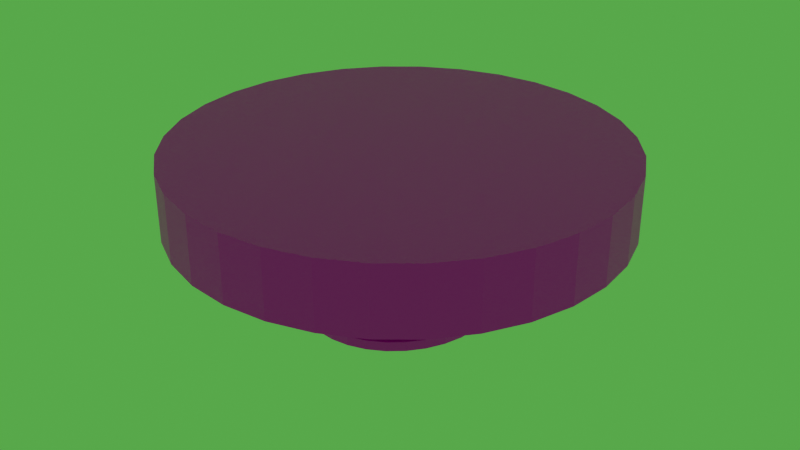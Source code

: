 # Source: detectordehumo.blend  (saved by Blender 2.93.21; exported with 4.5.12 LTS)
import bpy
from mathutils import Matrix  # noqa: F401  (used for matrix-valued properties, if any)

bpy.ops.wm.read_factory_settings(use_empty=True)
scene = bpy.context.scene
scene.name = 'Scene'

# ---- collections
col_collection = bpy.data.collections.new('Collection'); scene.collection.children.link(col_collection)
col_collection_2 = bpy.data.collections.new('Collection 2'); scene.collection.children.link(col_collection_2)

# ---- images (referenced by path relative to the original .blend; pixels are not part of the script)
import os
ASSET_DIR = os.environ.get("B2B_ASSET_DIR", "")  # directory of the original .blend (textures are referenced by path, not embedded)
HERE = os.path.dirname(os.path.abspath(__file__))  # packed textures are extracted next to this script under _unpacked/

def load_image(name, relpath, width, height, colorspace="sRGB"):
    """Load a texture the original file referenced (path relative to the .blend, or extracted next to this script)."""
    p = next((c for c in (os.path.join(HERE, relpath), os.path.join(ASSET_DIR, relpath)) if relpath and os.path.exists(c)), "")
    if p:
        img = bpy.data.images.load(p, check_existing=True)
        img.name = name
    else:  # same state as the original file: an image datablock whose file is absent (Cycles renders it pink)
        img = bpy.data.images.new(name, width, height)
        img.source = "FILE"
        img.filepath = "//" + (relpath or name)
    img.colorspace_settings.name = colorspace
    return img
img_gris_jpg = load_image('gris.jpg', 'gris.jpg', 1024, 1024, 'sRGB')
img_texturescom_instructions0077_s_jpg = load_image('TexturesCom_Instructions0077_S.jpg', 'TexturesCom_Instructions0077_S.jpg', 1024, 1024, 'sRGB')
img_gris_jpg_001 = load_image('gris.jpg.001', 'gris.jpg', 1024, 1024, 'sRGB')
img_texturescom_instructions0077_s_jpg_001 = load_image('TexturesCom_Instructions0077_S.jpg.001', 'TexturesCom_Instructions0077_S.jpg', 1024, 1024, 'sRGB')
img_gris_jpg_002 = load_image('gris.jpg.002', 'gris.jpg', 1024, 1024, 'sRGB')
img_texturescom_instructions0077_s_jpg_002 = load_image('TexturesCom_Instructions0077_S.jpg.002', 'TexturesCom_Instructions0077_S.jpg', 1024, 1024, 'sRGB')
img_gris_jpg_004 = load_image('gris.jpg.004', 'gris.jpg', 1024, 1024, 'sRGB')
img_texturescom_instructions0077_s_jpg_004 = load_image('TexturesCom_Instructions0077_S.jpg.004', 'TexturesCom_Instructions0077_S.jpg', 1024, 1024, 'sRGB')

# ---- materials (node trees are filled in below, after node groups)
mat_material_004 = bpy.data.materials.new('Material.004')
mat_material_004.use_transparent_shadow = False
mat_material_009 = bpy.data.materials.new('Material.009')
mat_material_009.use_transparent_shadow = False
mat_material_008 = bpy.data.materials.new('Material.008')
mat_material_008.use_transparent_shadow = False
mat_material_006 = bpy.data.materials.new('Material.006')
mat_material_006.use_transparent_shadow = False
mat_material_007 = bpy.data.materials.new('Material.007')
mat_material_007.use_transparent_shadow = False
mat_material_002 = bpy.data.materials.new('Material.002')
mat_material_002.use_transparent_shadow = False
mat_material_001 = bpy.data.materials.new('Material.001')
mat_material_001.use_transparent_shadow = False
mat_material_005 = bpy.data.materials.new('Material.005')
mat_material_005.use_transparent_shadow = False
mat_material_003 = bpy.data.materials.new('Material.003')
mat_material_003.use_transparent_shadow = False
mat_material_018 = bpy.data.materials.new('Material.018')
mat_material_018.use_transparent_shadow = False
mat_material_017 = bpy.data.materials.new('Material.017')
mat_material_017.use_transparent_shadow = False
mat_material_016 = bpy.data.materials.new('Material.016')
mat_material_016.use_transparent_shadow = False
mat_material_015 = bpy.data.materials.new('Material.015')
mat_material_015.use_transparent_shadow = False
mat_material_014 = bpy.data.materials.new('Material.014')
mat_material_014.use_transparent_shadow = False
mat_material_013 = bpy.data.materials.new('Material.013')
mat_material_013.use_transparent_shadow = False
mat_material_012 = bpy.data.materials.new('Material.012')
mat_material_012.use_transparent_shadow = False
mat_material_011 = bpy.data.materials.new('Material.011')
mat_material_011.use_transparent_shadow = False
mat_material_010 = bpy.data.materials.new('Material.010')
mat_material_010.use_transparent_shadow = False
mat_material_027 = bpy.data.materials.new('Material.027')
mat_material_027.use_transparent_shadow = False
mat_material_026 = bpy.data.materials.new('Material.026')
mat_material_026.use_transparent_shadow = False
mat_material_025 = bpy.data.materials.new('Material.025')
mat_material_025.use_transparent_shadow = False
mat_material_024 = bpy.data.materials.new('Material.024')
mat_material_024.use_transparent_shadow = False
mat_material_023 = bpy.data.materials.new('Material.023')
mat_material_023.use_transparent_shadow = False
mat_material_022 = bpy.data.materials.new('Material.022')
mat_material_022.use_transparent_shadow = False
mat_material_021 = bpy.data.materials.new('Material.021')
mat_material_021.use_transparent_shadow = False
mat_material_020 = bpy.data.materials.new('Material.020')
mat_material_020.use_transparent_shadow = False
mat_material_019 = bpy.data.materials.new('Material.019')
mat_material_019.use_transparent_shadow = False
mat_material_045 = bpy.data.materials.new('Material.045')
mat_material_045.use_transparent_shadow = False
mat_material_044 = bpy.data.materials.new('Material.044')
mat_material_044.use_transparent_shadow = False
mat_material_043 = bpy.data.materials.new('Material.043')
mat_material_043.use_transparent_shadow = False
mat_material_042 = bpy.data.materials.new('Material.042')
mat_material_042.use_transparent_shadow = False
mat_material_041 = bpy.data.materials.new('Material.041')
mat_material_041.use_transparent_shadow = False
mat_material_040 = bpy.data.materials.new('Material.040')
mat_material_040.use_transparent_shadow = False
mat_material_039 = bpy.data.materials.new('Material.039')
mat_material_039.use_transparent_shadow = False
mat_material_038 = bpy.data.materials.new('Material.038')
mat_material_038.use_transparent_shadow = False
mat_material_037 = bpy.data.materials.new('Material.037')
mat_material_037.use_transparent_shadow = False

# ---- material node trees
mat_material_004.use_nodes = True; mat_material_004.node_tree.nodes.clear()
_N = mat_material_004.node_tree.nodes; _L = mat_material_004.node_tree.links
n0 = _N.new('ShaderNodeBsdfPrincipled'); n0.name = 'Principled BSDF'; n0.location = (10, 300)
n0.distribution = 'GGX'
n0.subsurface_method = 'BURLEY'
n0.inputs[3].default_value = 1.45
n0.inputs[27].default_value = (0.0, 0.0, 0.0, 1.0)
n0.inputs[28].default_value = 1.0
n1 = _N.new('ShaderNodeOutputMaterial'); n1.name = 'Material Output'; n1.location = (300, 300)
n2 = _N.new('ShaderNodeTexImage'); n2.name = 'Image Texture'; n2.location = (-280, 280)
n2.image = img_gris_jpg
_L.new(n0.outputs[0], n1.inputs[0])
_L.new(n2.outputs[0], n0.inputs[0])
n1.is_active_output = True
mat_material_009.use_nodes = True; mat_material_009.node_tree.nodes.clear()
_N = mat_material_009.node_tree.nodes; _L = mat_material_009.node_tree.links
n0 = _N.new('ShaderNodeBsdfPrincipled'); n0.name = 'Principled BSDF'; n0.location = (10, 300)
n0.distribution = 'GGX'
n0.subsurface_method = 'BURLEY'
n0.inputs[3].default_value = 1.45
n0.inputs[27].default_value = (0.0, 0.0, 0.0, 1.0)
n0.inputs[28].default_value = 1.0
n1 = _N.new('ShaderNodeOutputMaterial'); n1.name = 'Material Output'; n1.location = (300, 300)
n2 = _N.new('ShaderNodeTexImage'); n2.name = 'Image Texture'; n2.location = (-280, 280)
n2.image = img_gris_jpg
_L.new(n0.outputs[0], n1.inputs[0])
_L.new(n2.outputs[0], n0.inputs[0])
n1.is_active_output = True
mat_material_008.use_nodes = True; mat_material_008.node_tree.nodes.clear()
_N = mat_material_008.node_tree.nodes; _L = mat_material_008.node_tree.links
n0 = _N.new('ShaderNodeBsdfPrincipled'); n0.name = 'Principled BSDF'; n0.location = (10, 300)
n0.distribution = 'GGX'
n0.subsurface_method = 'BURLEY'
n0.inputs[3].default_value = 1.45
n0.inputs[27].default_value = (0.0, 0.0, 0.0, 1.0)
n0.inputs[28].default_value = 1.0
n1 = _N.new('ShaderNodeOutputMaterial'); n1.name = 'Material Output'; n1.location = (300, 300)
n2 = _N.new('ShaderNodeTexImage'); n2.name = 'Image Texture'; n2.location = (-280, 280)
n2.image = img_gris_jpg
_L.new(n0.outputs[0], n1.inputs[0])
_L.new(n2.outputs[0], n0.inputs[0])
n1.is_active_output = True
mat_material_006.use_nodes = True; mat_material_006.node_tree.nodes.clear()
_N = mat_material_006.node_tree.nodes; _L = mat_material_006.node_tree.links
n0 = _N.new('ShaderNodeBsdfPrincipled'); n0.name = 'Principled BSDF'; n0.location = (10, 300)
n0.distribution = 'GGX'
n0.subsurface_method = 'BURLEY'
n0.inputs[3].default_value = 1.45
n0.inputs[27].default_value = (0.0, 0.0, 0.0, 1.0)
n0.inputs[28].default_value = 1.0
n1 = _N.new('ShaderNodeOutputMaterial'); n1.name = 'Material Output'; n1.location = (300, 300)
n2 = _N.new('ShaderNodeTexImage'); n2.name = 'Image Texture'; n2.location = (-280, 280)
n2.image = img_gris_jpg
_L.new(n0.outputs[0], n1.inputs[0])
_L.new(n2.outputs[0], n0.inputs[0])
n1.is_active_output = True
mat_material_007.use_nodes = True; mat_material_007.node_tree.nodes.clear()
_N = mat_material_007.node_tree.nodes; _L = mat_material_007.node_tree.links
n0 = _N.new('ShaderNodeBsdfPrincipled'); n0.name = 'Principled BSDF'; n0.location = (10, 300)
n0.distribution = 'GGX'
n0.subsurface_method = 'BURLEY'
n0.inputs[3].default_value = 1.45
n0.inputs[27].default_value = (0.0, 0.0, 0.0, 1.0)
n0.inputs[28].default_value = 1.0
n1 = _N.new('ShaderNodeOutputMaterial'); n1.name = 'Material Output'; n1.location = (300, 300)
n2 = _N.new('ShaderNodeTexImage'); n2.name = 'Image Texture'; n2.location = (-280, 280)
n2.image = img_gris_jpg
_L.new(n0.outputs[0], n1.inputs[0])
_L.new(n2.outputs[0], n0.inputs[0])
n1.is_active_output = True
mat_material_002.use_nodes = True; mat_material_002.node_tree.nodes.clear()
_N = mat_material_002.node_tree.nodes; _L = mat_material_002.node_tree.links
n0 = _N.new('ShaderNodeBsdfPrincipled'); n0.name = 'Principled BSDF'; n0.location = (10, 300)
n0.distribution = 'GGX'
n0.subsurface_method = 'BURLEY'
n0.inputs[0].default_value = (0.2423, 0.7991, 0.159, 1.0)
n0.inputs[3].default_value = 1.45
n0.inputs[27].default_value = (0.0, 0.0, 0.0, 1.0)
n0.inputs[28].default_value = 1.0
n1 = _N.new('ShaderNodeOutputMaterial'); n1.name = 'Material Output'; n1.location = (300, 300)
_L.new(n0.outputs[0], n1.inputs[0])
n1.is_active_output = True
mat_material_001.use_nodes = True; mat_material_001.node_tree.nodes.clear()
_N = mat_material_001.node_tree.nodes; _L = mat_material_001.node_tree.links
n0 = _N.new('ShaderNodeBsdfPrincipled'); n0.name = 'Principled BSDF'; n0.location = (10, 300)
n0.distribution = 'GGX'
n0.subsurface_method = 'BURLEY'
n0.inputs[0].default_value = (0.2423, 0.7991, 0.159, 1.0)
n0.inputs[3].default_value = 1.45
n0.inputs[27].default_value = (0.0, 0.0, 0.0, 1.0)
n0.inputs[28].default_value = 1.0
n1 = _N.new('ShaderNodeOutputMaterial'); n1.name = 'Material Output'; n1.location = (300, 300)
_L.new(n0.outputs[0], n1.inputs[0])
n1.is_active_output = True
mat_material_005.use_nodes = True; mat_material_005.node_tree.nodes.clear()
_N = mat_material_005.node_tree.nodes; _L = mat_material_005.node_tree.links
n0 = _N.new('ShaderNodeBsdfPrincipled'); n0.name = 'Principled BSDF'; n0.location = (10, 300)
n0.distribution = 'GGX'
n0.subsurface_method = 'BURLEY'
n0.inputs[3].default_value = 1.45
n0.inputs[27].default_value = (0.0, 0.0, 0.0, 1.0)
n0.inputs[28].default_value = 1.0
n1 = _N.new('ShaderNodeOutputMaterial'); n1.name = 'Material Output'; n1.location = (300, 300)
n2 = _N.new('ShaderNodeTexImage'); n2.name = 'Image Texture'; n2.location = (-280, 280)
n2.image = img_gris_jpg
_L.new(n0.outputs[0], n1.inputs[0])
_L.new(n2.outputs[0], n0.inputs[0])
n1.is_active_output = True
mat_material_003.use_nodes = True; mat_material_003.node_tree.nodes.clear()
_N = mat_material_003.node_tree.nodes; _L = mat_material_003.node_tree.links
n0 = _N.new('ShaderNodeBsdfPrincipled'); n0.name = 'Principled BSDF'; n0.location = (10, 300)
n0.distribution = 'GGX'
n0.subsurface_method = 'BURLEY'
n0.inputs[3].default_value = 1.45
n0.inputs[27].default_value = (0.0, 0.0, 0.0, 1.0)
n0.inputs[28].default_value = 1.0
n1 = _N.new('ShaderNodeOutputMaterial'); n1.name = 'Material Output'; n1.location = (300, 300)
n2 = _N.new('ShaderNodeTexImage'); n2.name = 'Image Texture'; n2.location = (-280, 280)
n2.image = img_texturescom_instructions0077_s_jpg
_L.new(n0.outputs[0], n1.inputs[0])
_L.new(n2.outputs[0], n0.inputs[0])
n1.is_active_output = True
mat_material_018.use_nodes = True; mat_material_018.node_tree.nodes.clear()
_N = mat_material_018.node_tree.nodes; _L = mat_material_018.node_tree.links
n0 = _N.new('ShaderNodeBsdfPrincipled'); n0.name = 'Principled BSDF'; n0.location = (10, 300)
n0.distribution = 'GGX'
n0.subsurface_method = 'BURLEY'
n0.inputs[3].default_value = 1.45
n0.inputs[27].default_value = (0.0, 0.0, 0.0, 1.0)
n0.inputs[28].default_value = 1.0
n1 = _N.new('ShaderNodeOutputMaterial'); n1.name = 'Material Output'; n1.location = (300, 300)
n2 = _N.new('ShaderNodeTexImage'); n2.name = 'Image Texture'; n2.location = (-280, 280)
n2.image = img_gris_jpg_001
_L.new(n0.outputs[0], n1.inputs[0])
_L.new(n2.outputs[0], n0.inputs[0])
n1.is_active_output = True
mat_material_017.use_nodes = True; mat_material_017.node_tree.nodes.clear()
_N = mat_material_017.node_tree.nodes; _L = mat_material_017.node_tree.links
n0 = _N.new('ShaderNodeBsdfPrincipled'); n0.name = 'Principled BSDF'; n0.location = (10, 300)
n0.distribution = 'GGX'
n0.subsurface_method = 'BURLEY'
n0.inputs[3].default_value = 1.45
n0.inputs[27].default_value = (0.0, 0.0, 0.0, 1.0)
n0.inputs[28].default_value = 1.0
n1 = _N.new('ShaderNodeOutputMaterial'); n1.name = 'Material Output'; n1.location = (300, 300)
n2 = _N.new('ShaderNodeTexImage'); n2.name = 'Image Texture'; n2.location = (-280, 280)
n2.image = img_gris_jpg_001
_L.new(n0.outputs[0], n1.inputs[0])
_L.new(n2.outputs[0], n0.inputs[0])
n1.is_active_output = True
mat_material_016.use_nodes = True; mat_material_016.node_tree.nodes.clear()
_N = mat_material_016.node_tree.nodes; _L = mat_material_016.node_tree.links
n0 = _N.new('ShaderNodeBsdfPrincipled'); n0.name = 'Principled BSDF'; n0.location = (10, 300)
n0.distribution = 'GGX'
n0.subsurface_method = 'BURLEY'
n0.inputs[3].default_value = 1.45
n0.inputs[27].default_value = (0.0, 0.0, 0.0, 1.0)
n0.inputs[28].default_value = 1.0
n1 = _N.new('ShaderNodeOutputMaterial'); n1.name = 'Material Output'; n1.location = (300, 300)
n2 = _N.new('ShaderNodeTexImage'); n2.name = 'Image Texture'; n2.location = (-280, 280)
n2.image = img_gris_jpg_001
_L.new(n0.outputs[0], n1.inputs[0])
_L.new(n2.outputs[0], n0.inputs[0])
n1.is_active_output = True
mat_material_015.use_nodes = True; mat_material_015.node_tree.nodes.clear()
_N = mat_material_015.node_tree.nodes; _L = mat_material_015.node_tree.links
n0 = _N.new('ShaderNodeBsdfPrincipled'); n0.name = 'Principled BSDF'; n0.location = (10, 300)
n0.distribution = 'GGX'
n0.subsurface_method = 'BURLEY'
n0.inputs[3].default_value = 1.45
n0.inputs[27].default_value = (0.0, 0.0, 0.0, 1.0)
n0.inputs[28].default_value = 1.0
n1 = _N.new('ShaderNodeOutputMaterial'); n1.name = 'Material Output'; n1.location = (300, 300)
n2 = _N.new('ShaderNodeTexImage'); n2.name = 'Image Texture'; n2.location = (-280, 280)
n2.image = img_gris_jpg_001
_L.new(n0.outputs[0], n1.inputs[0])
_L.new(n2.outputs[0], n0.inputs[0])
n1.is_active_output = True
mat_material_014.use_nodes = True; mat_material_014.node_tree.nodes.clear()
_N = mat_material_014.node_tree.nodes; _L = mat_material_014.node_tree.links
n0 = _N.new('ShaderNodeBsdfPrincipled'); n0.name = 'Principled BSDF'; n0.location = (10, 300)
n0.distribution = 'GGX'
n0.subsurface_method = 'BURLEY'
n0.inputs[3].default_value = 1.45
n0.inputs[27].default_value = (0.0, 0.0, 0.0, 1.0)
n0.inputs[28].default_value = 1.0
n1 = _N.new('ShaderNodeOutputMaterial'); n1.name = 'Material Output'; n1.location = (300, 300)
n2 = _N.new('ShaderNodeTexImage'); n2.name = 'Image Texture'; n2.location = (-280, 280)
n2.image = img_gris_jpg_001
_L.new(n0.outputs[0], n1.inputs[0])
_L.new(n2.outputs[0], n0.inputs[0])
n1.is_active_output = True
mat_material_013.use_nodes = True; mat_material_013.node_tree.nodes.clear()
_N = mat_material_013.node_tree.nodes; _L = mat_material_013.node_tree.links
n0 = _N.new('ShaderNodeBsdfPrincipled'); n0.name = 'Principled BSDF'; n0.location = (10, 300)
n0.distribution = 'GGX'
n0.subsurface_method = 'BURLEY'
n0.inputs[0].default_value = (0.2423, 0.7991, 0.159, 1.0)
n0.inputs[3].default_value = 1.45
n0.inputs[27].default_value = (0.0, 0.0, 0.0, 1.0)
n0.inputs[28].default_value = 1.0
n1 = _N.new('ShaderNodeOutputMaterial'); n1.name = 'Material Output'; n1.location = (300, 300)
_L.new(n0.outputs[0], n1.inputs[0])
n1.is_active_output = True
mat_material_012.use_nodes = True; mat_material_012.node_tree.nodes.clear()
_N = mat_material_012.node_tree.nodes; _L = mat_material_012.node_tree.links
n0 = _N.new('ShaderNodeBsdfPrincipled'); n0.name = 'Principled BSDF'; n0.location = (10, 300)
n0.distribution = 'GGX'
n0.subsurface_method = 'BURLEY'
n0.inputs[0].default_value = (0.2423, 0.7991, 0.159, 1.0)
n0.inputs[3].default_value = 1.45
n0.inputs[27].default_value = (0.0, 0.0, 0.0, 1.0)
n0.inputs[28].default_value = 1.0
n1 = _N.new('ShaderNodeOutputMaterial'); n1.name = 'Material Output'; n1.location = (300, 300)
_L.new(n0.outputs[0], n1.inputs[0])
n1.is_active_output = True
mat_material_011.use_nodes = True; mat_material_011.node_tree.nodes.clear()
_N = mat_material_011.node_tree.nodes; _L = mat_material_011.node_tree.links
n0 = _N.new('ShaderNodeBsdfPrincipled'); n0.name = 'Principled BSDF'; n0.location = (10, 300)
n0.distribution = 'GGX'
n0.subsurface_method = 'BURLEY'
n0.inputs[3].default_value = 1.45
n0.inputs[27].default_value = (0.0, 0.0, 0.0, 1.0)
n0.inputs[28].default_value = 1.0
n1 = _N.new('ShaderNodeOutputMaterial'); n1.name = 'Material Output'; n1.location = (300, 300)
n2 = _N.new('ShaderNodeTexImage'); n2.name = 'Image Texture'; n2.location = (-280, 280)
n2.image = img_gris_jpg_001
_L.new(n0.outputs[0], n1.inputs[0])
_L.new(n2.outputs[0], n0.inputs[0])
n1.is_active_output = True
mat_material_010.use_nodes = True; mat_material_010.node_tree.nodes.clear()
_N = mat_material_010.node_tree.nodes; _L = mat_material_010.node_tree.links
n0 = _N.new('ShaderNodeBsdfPrincipled'); n0.name = 'Principled BSDF'; n0.location = (10, 300)
n0.distribution = 'GGX'
n0.subsurface_method = 'BURLEY'
n0.inputs[3].default_value = 1.45
n0.inputs[27].default_value = (0.0, 0.0, 0.0, 1.0)
n0.inputs[28].default_value = 1.0
n1 = _N.new('ShaderNodeOutputMaterial'); n1.name = 'Material Output'; n1.location = (300, 300)
n2 = _N.new('ShaderNodeTexImage'); n2.name = 'Image Texture'; n2.location = (-280, 280)
n2.image = img_texturescom_instructions0077_s_jpg_001
_L.new(n0.outputs[0], n1.inputs[0])
_L.new(n2.outputs[0], n0.inputs[0])
n1.is_active_output = True
mat_material_027.use_nodes = True; mat_material_027.node_tree.nodes.clear()
_N = mat_material_027.node_tree.nodes; _L = mat_material_027.node_tree.links
n0 = _N.new('ShaderNodeBsdfPrincipled'); n0.name = 'Principled BSDF'; n0.location = (10, 300)
n0.distribution = 'GGX'
n0.subsurface_method = 'BURLEY'
n0.inputs[3].default_value = 1.45
n0.inputs[27].default_value = (0.0, 0.0, 0.0, 1.0)
n0.inputs[28].default_value = 1.0
n1 = _N.new('ShaderNodeOutputMaterial'); n1.name = 'Material Output'; n1.location = (300, 300)
n2 = _N.new('ShaderNodeTexImage'); n2.name = 'Image Texture'; n2.location = (-280, 280)
n2.image = img_gris_jpg_002
_L.new(n0.outputs[0], n1.inputs[0])
_L.new(n2.outputs[0], n0.inputs[0])
n1.is_active_output = True
mat_material_026.use_nodes = True; mat_material_026.node_tree.nodes.clear()
_N = mat_material_026.node_tree.nodes; _L = mat_material_026.node_tree.links
n0 = _N.new('ShaderNodeBsdfPrincipled'); n0.name = 'Principled BSDF'; n0.location = (10, 300)
n0.distribution = 'GGX'
n0.subsurface_method = 'BURLEY'
n0.inputs[3].default_value = 1.45
n0.inputs[27].default_value = (0.0, 0.0, 0.0, 1.0)
n0.inputs[28].default_value = 1.0
n1 = _N.new('ShaderNodeOutputMaterial'); n1.name = 'Material Output'; n1.location = (300, 300)
n2 = _N.new('ShaderNodeTexImage'); n2.name = 'Image Texture'; n2.location = (-280, 280)
n2.image = img_gris_jpg_002
_L.new(n0.outputs[0], n1.inputs[0])
_L.new(n2.outputs[0], n0.inputs[0])
n1.is_active_output = True
mat_material_025.use_nodes = True; mat_material_025.node_tree.nodes.clear()
_N = mat_material_025.node_tree.nodes; _L = mat_material_025.node_tree.links
n0 = _N.new('ShaderNodeBsdfPrincipled'); n0.name = 'Principled BSDF'; n0.location = (10, 300)
n0.distribution = 'GGX'
n0.subsurface_method = 'BURLEY'
n0.inputs[3].default_value = 1.45
n0.inputs[27].default_value = (0.0, 0.0, 0.0, 1.0)
n0.inputs[28].default_value = 1.0
n1 = _N.new('ShaderNodeOutputMaterial'); n1.name = 'Material Output'; n1.location = (300, 300)
n2 = _N.new('ShaderNodeTexImage'); n2.name = 'Image Texture'; n2.location = (-280, 280)
n2.image = img_gris_jpg_002
_L.new(n0.outputs[0], n1.inputs[0])
_L.new(n2.outputs[0], n0.inputs[0])
n1.is_active_output = True
mat_material_024.use_nodes = True; mat_material_024.node_tree.nodes.clear()
_N = mat_material_024.node_tree.nodes; _L = mat_material_024.node_tree.links
n0 = _N.new('ShaderNodeBsdfPrincipled'); n0.name = 'Principled BSDF'; n0.location = (10, 300)
n0.distribution = 'GGX'
n0.subsurface_method = 'BURLEY'
n0.inputs[3].default_value = 1.45
n0.inputs[27].default_value = (0.0, 0.0, 0.0, 1.0)
n0.inputs[28].default_value = 1.0
n1 = _N.new('ShaderNodeOutputMaterial'); n1.name = 'Material Output'; n1.location = (300, 300)
n2 = _N.new('ShaderNodeTexImage'); n2.name = 'Image Texture'; n2.location = (-280, 280)
n2.image = img_gris_jpg_002
_L.new(n0.outputs[0], n1.inputs[0])
_L.new(n2.outputs[0], n0.inputs[0])
n1.is_active_output = True
mat_material_023.use_nodes = True; mat_material_023.node_tree.nodes.clear()
_N = mat_material_023.node_tree.nodes; _L = mat_material_023.node_tree.links
n0 = _N.new('ShaderNodeBsdfPrincipled'); n0.name = 'Principled BSDF'; n0.location = (10, 300)
n0.distribution = 'GGX'
n0.subsurface_method = 'BURLEY'
n0.inputs[3].default_value = 1.45
n0.inputs[27].default_value = (0.0, 0.0, 0.0, 1.0)
n0.inputs[28].default_value = 1.0
n1 = _N.new('ShaderNodeOutputMaterial'); n1.name = 'Material Output'; n1.location = (300, 300)
n2 = _N.new('ShaderNodeTexImage'); n2.name = 'Image Texture'; n2.location = (-280, 280)
n2.image = img_gris_jpg_002
_L.new(n0.outputs[0], n1.inputs[0])
_L.new(n2.outputs[0], n0.inputs[0])
n1.is_active_output = True
mat_material_022.use_nodes = True; mat_material_022.node_tree.nodes.clear()
_N = mat_material_022.node_tree.nodes; _L = mat_material_022.node_tree.links
n0 = _N.new('ShaderNodeBsdfPrincipled'); n0.name = 'Principled BSDF'; n0.location = (10, 300)
n0.distribution = 'GGX'
n0.subsurface_method = 'BURLEY'
n0.inputs[0].default_value = (0.2423, 0.7991, 0.159, 1.0)
n0.inputs[3].default_value = 1.45
n0.inputs[27].default_value = (0.0, 0.0, 0.0, 1.0)
n0.inputs[28].default_value = 1.0
n1 = _N.new('ShaderNodeOutputMaterial'); n1.name = 'Material Output'; n1.location = (300, 300)
_L.new(n0.outputs[0], n1.inputs[0])
n1.is_active_output = True
mat_material_021.use_nodes = True; mat_material_021.node_tree.nodes.clear()
_N = mat_material_021.node_tree.nodes; _L = mat_material_021.node_tree.links
n0 = _N.new('ShaderNodeBsdfPrincipled'); n0.name = 'Principled BSDF'; n0.location = (10, 300)
n0.distribution = 'GGX'
n0.subsurface_method = 'BURLEY'
n0.inputs[0].default_value = (0.2423, 0.7991, 0.159, 1.0)
n0.inputs[3].default_value = 1.45
n0.inputs[27].default_value = (0.0, 0.0, 0.0, 1.0)
n0.inputs[28].default_value = 1.0
n1 = _N.new('ShaderNodeOutputMaterial'); n1.name = 'Material Output'; n1.location = (300, 300)
_L.new(n0.outputs[0], n1.inputs[0])
n1.is_active_output = True
mat_material_020.use_nodes = True; mat_material_020.node_tree.nodes.clear()
_N = mat_material_020.node_tree.nodes; _L = mat_material_020.node_tree.links
n0 = _N.new('ShaderNodeBsdfPrincipled'); n0.name = 'Principled BSDF'; n0.location = (10, 300)
n0.distribution = 'GGX'
n0.subsurface_method = 'BURLEY'
n0.inputs[3].default_value = 1.45
n0.inputs[27].default_value = (0.0, 0.0, 0.0, 1.0)
n0.inputs[28].default_value = 1.0
n1 = _N.new('ShaderNodeOutputMaterial'); n1.name = 'Material Output'; n1.location = (300, 300)
n2 = _N.new('ShaderNodeTexImage'); n2.name = 'Image Texture'; n2.location = (-280, 280)
n2.image = img_gris_jpg_002
_L.new(n0.outputs[0], n1.inputs[0])
_L.new(n2.outputs[0], n0.inputs[0])
n1.is_active_output = True
mat_material_019.use_nodes = True; mat_material_019.node_tree.nodes.clear()
_N = mat_material_019.node_tree.nodes; _L = mat_material_019.node_tree.links
n0 = _N.new('ShaderNodeBsdfPrincipled'); n0.name = 'Principled BSDF'; n0.location = (10, 300)
n0.distribution = 'GGX'
n0.subsurface_method = 'BURLEY'
n0.inputs[3].default_value = 1.45
n0.inputs[27].default_value = (0.0, 0.0, 0.0, 1.0)
n0.inputs[28].default_value = 1.0
n1 = _N.new('ShaderNodeOutputMaterial'); n1.name = 'Material Output'; n1.location = (300, 300)
n2 = _N.new('ShaderNodeTexImage'); n2.name = 'Image Texture'; n2.location = (-280, 280)
n2.image = img_texturescom_instructions0077_s_jpg_002
_L.new(n0.outputs[0], n1.inputs[0])
_L.new(n2.outputs[0], n0.inputs[0])
n1.is_active_output = True
mat_material_045.use_nodes = True; mat_material_045.node_tree.nodes.clear()
_N = mat_material_045.node_tree.nodes; _L = mat_material_045.node_tree.links
n0 = _N.new('ShaderNodeBsdfPrincipled'); n0.name = 'Principled BSDF'; n0.location = (10, 300)
n0.distribution = 'GGX'
n0.subsurface_method = 'BURLEY'
n0.inputs[3].default_value = 1.45
n0.inputs[27].default_value = (0.0, 0.0, 0.0, 1.0)
n0.inputs[28].default_value = 1.0
n1 = _N.new('ShaderNodeOutputMaterial'); n1.name = 'Material Output'; n1.location = (300, 300)
n2 = _N.new('ShaderNodeTexImage'); n2.name = 'Image Texture'; n2.location = (-280, 280)
n2.image = img_gris_jpg_004
_L.new(n0.outputs[0], n1.inputs[0])
_L.new(n2.outputs[0], n0.inputs[0])
n1.is_active_output = True
mat_material_044.use_nodes = True; mat_material_044.node_tree.nodes.clear()
_N = mat_material_044.node_tree.nodes; _L = mat_material_044.node_tree.links
n0 = _N.new('ShaderNodeBsdfPrincipled'); n0.name = 'Principled BSDF'; n0.location = (10, 300)
n0.distribution = 'GGX'
n0.subsurface_method = 'BURLEY'
n0.inputs[3].default_value = 1.45
n0.inputs[27].default_value = (0.0, 0.0, 0.0, 1.0)
n0.inputs[28].default_value = 1.0
n1 = _N.new('ShaderNodeOutputMaterial'); n1.name = 'Material Output'; n1.location = (300, 300)
n2 = _N.new('ShaderNodeTexImage'); n2.name = 'Image Texture'; n2.location = (-280, 280)
n2.image = img_gris_jpg_004
_L.new(n0.outputs[0], n1.inputs[0])
_L.new(n2.outputs[0], n0.inputs[0])
n1.is_active_output = True
mat_material_043.use_nodes = True; mat_material_043.node_tree.nodes.clear()
_N = mat_material_043.node_tree.nodes; _L = mat_material_043.node_tree.links
n0 = _N.new('ShaderNodeBsdfPrincipled'); n0.name = 'Principled BSDF'; n0.location = (10, 300)
n0.distribution = 'GGX'
n0.subsurface_method = 'BURLEY'
n0.inputs[3].default_value = 1.45
n0.inputs[27].default_value = (0.0, 0.0, 0.0, 1.0)
n0.inputs[28].default_value = 1.0
n1 = _N.new('ShaderNodeOutputMaterial'); n1.name = 'Material Output'; n1.location = (300, 300)
n2 = _N.new('ShaderNodeTexImage'); n2.name = 'Image Texture'; n2.location = (-280, 280)
n2.image = img_gris_jpg_004
_L.new(n0.outputs[0], n1.inputs[0])
_L.new(n2.outputs[0], n0.inputs[0])
n1.is_active_output = True
mat_material_042.use_nodes = True; mat_material_042.node_tree.nodes.clear()
_N = mat_material_042.node_tree.nodes; _L = mat_material_042.node_tree.links
n0 = _N.new('ShaderNodeBsdfPrincipled'); n0.name = 'Principled BSDF'; n0.location = (10, 300)
n0.distribution = 'GGX'
n0.subsurface_method = 'BURLEY'
n0.inputs[3].default_value = 1.45
n0.inputs[27].default_value = (0.0, 0.0, 0.0, 1.0)
n0.inputs[28].default_value = 1.0
n1 = _N.new('ShaderNodeOutputMaterial'); n1.name = 'Material Output'; n1.location = (300, 300)
n2 = _N.new('ShaderNodeTexImage'); n2.name = 'Image Texture'; n2.location = (-280, 280)
n2.image = img_gris_jpg_004
_L.new(n0.outputs[0], n1.inputs[0])
_L.new(n2.outputs[0], n0.inputs[0])
n1.is_active_output = True
mat_material_041.use_nodes = True; mat_material_041.node_tree.nodes.clear()
_N = mat_material_041.node_tree.nodes; _L = mat_material_041.node_tree.links
n0 = _N.new('ShaderNodeBsdfPrincipled'); n0.name = 'Principled BSDF'; n0.location = (10, 300)
n0.distribution = 'GGX'
n0.subsurface_method = 'BURLEY'
n0.inputs[3].default_value = 1.45
n0.inputs[27].default_value = (0.0, 0.0, 0.0, 1.0)
n0.inputs[28].default_value = 1.0
n1 = _N.new('ShaderNodeOutputMaterial'); n1.name = 'Material Output'; n1.location = (300, 300)
n2 = _N.new('ShaderNodeTexImage'); n2.name = 'Image Texture'; n2.location = (-280, 280)
n2.image = img_gris_jpg_004
_L.new(n0.outputs[0], n1.inputs[0])
_L.new(n2.outputs[0], n0.inputs[0])
n1.is_active_output = True
mat_material_040.use_nodes = True; mat_material_040.node_tree.nodes.clear()
_N = mat_material_040.node_tree.nodes; _L = mat_material_040.node_tree.links
n0 = _N.new('ShaderNodeBsdfPrincipled'); n0.name = 'Principled BSDF'; n0.location = (10, 300)
n0.distribution = 'GGX'
n0.subsurface_method = 'BURLEY'
n0.inputs[0].default_value = (0.2423, 0.7991, 0.159, 1.0)
n0.inputs[3].default_value = 1.45
n0.inputs[27].default_value = (0.0, 0.0, 0.0, 1.0)
n0.inputs[28].default_value = 1.0
n1 = _N.new('ShaderNodeOutputMaterial'); n1.name = 'Material Output'; n1.location = (300, 300)
_L.new(n0.outputs[0], n1.inputs[0])
n1.is_active_output = True
mat_material_039.use_nodes = True; mat_material_039.node_tree.nodes.clear()
_N = mat_material_039.node_tree.nodes; _L = mat_material_039.node_tree.links
n0 = _N.new('ShaderNodeBsdfPrincipled'); n0.name = 'Principled BSDF'; n0.location = (10, 300)
n0.distribution = 'GGX'
n0.subsurface_method = 'BURLEY'
n0.inputs[0].default_value = (0.2423, 0.7991, 0.159, 1.0)
n0.inputs[3].default_value = 1.45
n0.inputs[27].default_value = (0.0, 0.0, 0.0, 1.0)
n0.inputs[28].default_value = 1.0
n1 = _N.new('ShaderNodeOutputMaterial'); n1.name = 'Material Output'; n1.location = (300, 300)
_L.new(n0.outputs[0], n1.inputs[0])
n1.is_active_output = True
mat_material_038.use_nodes = True; mat_material_038.node_tree.nodes.clear()
_N = mat_material_038.node_tree.nodes; _L = mat_material_038.node_tree.links
n0 = _N.new('ShaderNodeBsdfPrincipled'); n0.name = 'Principled BSDF'; n0.location = (10, 300)
n0.distribution = 'GGX'
n0.subsurface_method = 'BURLEY'
n0.inputs[3].default_value = 1.45
n0.inputs[27].default_value = (0.0, 0.0, 0.0, 1.0)
n0.inputs[28].default_value = 1.0
n1 = _N.new('ShaderNodeOutputMaterial'); n1.name = 'Material Output'; n1.location = (300, 300)
n2 = _N.new('ShaderNodeTexImage'); n2.name = 'Image Texture'; n2.location = (-280, 280)
n2.image = img_gris_jpg_004
_L.new(n0.outputs[0], n1.inputs[0])
_L.new(n2.outputs[0], n0.inputs[0])
n1.is_active_output = True
mat_material_037.use_nodes = True; mat_material_037.node_tree.nodes.clear()
_N = mat_material_037.node_tree.nodes; _L = mat_material_037.node_tree.links
n0 = _N.new('ShaderNodeBsdfPrincipled'); n0.name = 'Principled BSDF'; n0.location = (10, 300)
n0.distribution = 'GGX'
n0.subsurface_method = 'BURLEY'
n0.inputs[3].default_value = 1.45
n0.inputs[27].default_value = (0.0, 0.0, 0.0, 1.0)
n0.inputs[28].default_value = 1.0
n1 = _N.new('ShaderNodeOutputMaterial'); n1.name = 'Material Output'; n1.location = (300, 300)
n2 = _N.new('ShaderNodeTexImage'); n2.name = 'Image Texture'; n2.location = (-280, 280)
n2.image = img_texturescom_instructions0077_s_jpg_004
_L.new(n0.outputs[0], n1.inputs[0])
_L.new(n2.outputs[0], n0.inputs[0])
n1.is_active_output = True

# ---- world
world_world = bpy.data.worlds.new('World'); scene.world = world_world
world_world.use_nodes = True; world_world.node_tree.nodes.clear()
_N = world_world.node_tree.nodes; _L = world_world.node_tree.links
n0 = _N.new('ShaderNodeOutputWorld'); n0.name = 'World Output'; n0.location = (300, 300)
n1 = _N.new('ShaderNodeBackground'); n1.name = 'Background'; n1.location = (10, 300)
n1.inputs[0].default_value = (0.07808, 0.4109, 0.05628, 1.0)
_L.new(n1.outputs[0], n0.inputs[0])
n0.is_active_output = True
world_world.color = (0.05088, 0.05088, 0.05088)
world_world.use_sun_shadow = False
world_world.sun_shadow_jitter_overblur = 0.0

# ---- meshes
me_cylinder_011 = bpy.data.meshes.new('Cylinder.011')
me_cylinder_011.from_pydata([(-1.076e-09, 0.04075, 0.01607), (0.0, 0.04093, 0.02057), (0.00805, 0.03997, 0.01607), (0.008117, 0.04014, 0.02057), (0.01579, 0.03765, 0.01607), (0.01592, 0.03781, 0.02057), (0.02293, 0.03388, 0.01607), (0.02312, 0.03403, 0.02057), (0.02918, 0.02881, 0.01607), (0.02942, 0.02894, 0.02057), (0.03431, 0.02264, 0.01607), (0.03459, 0.02274, 0.02057), (0.03812, 0.01559, 0.01607), (0.03844, 0.01566, 0.02057), (0.04047, 0.00795, 0.01607), (0.04081, 0.007985, 0.02057), (0.04127, -1.599e-09, 0.01607), (0.04161, -1.789e-09, 0.02057), (0.04047, -0.00795, 0.01607), (0.04081, -0.007985, 0.02057), (0.03812, -0.01559, 0.01607), (0.03844, -0.01566, 0.02057), (0.03431, -0.02264, 0.01607), (0.03459, -0.02274, 0.02057), (0.02918, -0.02881, 0.01607), (0.02942, -0.02894, 0.02057), (0.02293, -0.03388, 0.01607), (0.02312, -0.03403, 0.02057), (0.01579, -0.03765, 0.01607), (0.01592, -0.03781, 0.02057), (0.00805, -0.03997, 0.01607), (0.008117, -0.04014, 0.02057), (-4.683e-09, -0.04075, 0.01607), (-3.637e-09, -0.04093, 0.02057), (-0.00805, -0.03997, 0.01607), (-0.008117, -0.04014, 0.02057), (-0.01579, -0.03765, 0.01607), (-0.01592, -0.03781, 0.02057), (-0.02293, -0.03388, 0.01607), (-0.02312, -0.03403, 0.02057), (-0.02918, -0.02881, 0.01607), (-0.02942, -0.02894, 0.02057), (-0.03431, -0.02264, 0.01607), (-0.03459, -0.02274, 0.02057), (-0.03812, -0.01559, 0.01607), (-0.03844, -0.01566, 0.02057), (-0.04047, -0.00795, 0.01607), (-0.04081, -0.007985, 0.02057), (-0.04127, 6.685e-10, 0.01607), (-0.04161, 4.881e-10, 0.02057), (-0.04047, 0.00795, 0.01607), (-0.04081, 0.007985, 0.02057), (-0.03812, 0.01559, 0.01607), (-0.03844, 0.01566, 0.02057), (-0.03431, 0.02264, 0.01607), (-0.03459, 0.02274, 0.02057), (-0.02918, 0.02881, 0.01607), (-0.02942, 0.02894, 0.02057), (-0.02293, 0.03388, 0.01607), (-0.02312, 0.03403, 0.02057), (-0.01579, 0.03765, 0.01607), (-0.01592, 0.03781, 0.02057), (-0.00805, 0.03997, 0.01607), (-0.008117, 0.04014, 0.02057), (-1.076e-09, 0.04075, 0.01607), (0.00805, 0.03997, 0.01607), (0.01579, 0.03765, 0.01607), (0.02293, 0.03388, 0.01607), (0.02918, 0.02881, 0.01607), (0.03431, 0.02264, 0.01607), (0.03812, 0.01559, 0.01607), (0.04047, 0.00795, 0.01607), (0.04127, -1.599e-09, 0.01607), (0.04047, -0.00795, 0.01607), (0.03812, -0.01559, 0.01607), (0.03431, -0.02264, 0.01607), (0.02918, -0.02881, 0.01607), (0.02293, -0.03388, 0.01607), (0.01579, -0.03765, 0.01607), (0.00805, -0.03997, 0.01607), (-4.683e-09, -0.04075, 0.01607), (-0.00805, -0.03997, 0.01607), (-0.01579, -0.03765, 0.01607), (-0.02293, -0.03388, 0.01607), (-0.02918, -0.02881, 0.01607), (-0.03431, -0.02264, 0.01607), (-0.03812, -0.01559, 0.01607), (-0.04047, -0.00795, 0.01607), (-0.04127, 6.685e-10, 0.01607), (-0.04047, 0.00795, 0.01607), (-0.03812, 0.01559, 0.01607), (-0.03431, 0.02264, 0.01607), (-0.02918, 0.02881, 0.01607), (-0.02293, 0.03388, 0.01607), (-0.01579, 0.03765, 0.01607), (-0.00805, 0.03997, 0.01607), (-3.218e-09, 0.03264, 0.02449), (-2.596e-09, 0.03529, 0.02899), (0.00636, 0.03203, 0.02449), (0.006908, 0.03463, 0.02899), (0.01249, 0.03021, 0.02449), (0.01357, 0.03265, 0.02899), (0.01817, 0.02725, 0.02449), (0.01973, 0.02944, 0.02899), (0.02317, 0.02323, 0.02449), (0.02515, 0.0251, 0.02899), (0.02731, 0.01831, 0.02449), (0.02963, 0.01977, 0.02899), (0.03039, 0.01267, 0.02449), (0.03297, 0.01367, 0.02899), (0.0323, 0.006516, 0.02449), (0.03504, 0.007029, 0.02899), (0.03295, 0.0001054, 0.02449), (0.03574, 0.0001054, 0.02899), (0.0323, -0.006305, 0.02449), (0.03504, -0.006818, 0.02899), (0.03039, -0.01246, 0.02449), (0.03297, -0.01346, 0.02899), (0.02731, -0.0181, 0.02449), (0.02963, -0.01956, 0.02899), (0.02317, -0.02302, 0.02449), (0.02515, -0.02489, 0.02899), (0.01817, -0.02704, 0.02449), (0.01973, -0.02923, 0.02899), (0.01249, -0.03, 0.02449), (0.01357, -0.03244, 0.02899), (0.00636, -0.03182, 0.02449), (0.006908, -0.03441, 0.02899), (-3.606e-09, -0.03243, 0.02449), (-3.447e-09, -0.03508, 0.02899), (-0.00636, -0.03182, 0.02449), (-0.006908, -0.03441, 0.02899), (-0.01249, -0.03, 0.02449), (-0.01357, -0.03244, 0.02899), (-0.01817, -0.02704, 0.02449), (-0.01973, -0.02923, 0.02899), (-0.02317, -0.02302, 0.02449), (-0.02515, -0.02489, 0.02899), (-0.02731, -0.0181, 0.02449), (-0.02963, -0.01956, 0.02899), (-0.03039, -0.01246, 0.02449), (-0.03297, -0.01346, 0.02899), (-0.0323, -0.006305, 0.02449), (-0.03504, -0.006818, 0.02899), (-0.03295, 0.0001054, 0.02449), (-0.03574, 0.0001054, 0.02899), (-0.0323, 0.006516, 0.02449), (-0.03504, 0.007029, 0.02899), (-0.03039, 0.01267, 0.02449), (-0.03297, 0.01367, 0.02899), (-0.02731, 0.01831, 0.02449), (-0.02963, 0.01977, 0.02899), (-0.02317, 0.02323, 0.02449), (-0.02515, 0.0251, 0.02899), (-0.01817, 0.02725, 0.02449), (-0.01973, 0.02944, 0.02899), (-0.01249, 0.03021, 0.02449), (-0.01357, 0.03265, 0.02899), (-0.00636, 0.03203, 0.02449), (-0.006908, 0.03463, 0.02899), (-4.465e-10, 0.04378, 0.02449), (0.008719, 0.04294, 0.02449), (0.009263, 0.04554, 0.02899), (0.0, 0.04643, 0.02899), (0.0171, 0.04045, 0.02449), (0.01817, 0.0429, 0.02899), (0.02483, 0.03642, 0.02449), (0.02638, 0.03862, 0.02899), (0.0316, 0.03099, 0.02449), (0.03358, 0.03286, 0.02899), (0.03716, 0.02437, 0.02449), (0.03948, 0.02584, 0.02899), (0.04129, 0.01682, 0.02449), (0.04387, 0.01783, 0.02899), (0.04383, 0.008626, 0.02449), (0.04657, 0.009142, 0.02899), (0.04469, 0.0001054, 0.02449), (0.04748, 0.0001054, 0.02899), (0.04383, -0.008415, 0.02449), (0.04657, -0.008931, 0.02899), (0.04129, -0.01661, 0.02449), (0.04387, -0.01762, 0.02899), (0.03716, -0.02416, 0.02449), (0.03948, -0.02563, 0.02899), (0.0316, -0.03078, 0.02449), (0.03358, -0.03265, 0.02899), (0.02483, -0.03621, 0.02449), (0.02638, -0.03841, 0.02899), (0.0171, -0.04024, 0.02449), (0.01817, -0.04269, 0.02899), (0.008719, -0.04273, 0.02449), (0.009263, -0.04533, 0.02899), (-4.354e-09, -0.04357, 0.02449), (-4.151e-09, -0.04622, 0.02899), (-0.008719, -0.04273, 0.02449), (-0.009263, -0.04533, 0.02899), (-0.0171, -0.04024, 0.02449), (-0.01817, -0.04269, 0.02899), (-0.02483, -0.03621, 0.02449), (-0.02638, -0.03841, 0.02899), (-0.0316, -0.03078, 0.02449), (-0.03358, -0.03265, 0.02899), (-0.03716, -0.02416, 0.02449), (-0.03948, -0.02563, 0.02899), (-0.04129, -0.01661, 0.02449), (-0.04387, -0.01762, 0.02899), (-0.04383, -0.008415, 0.02449), (-0.04657, -0.008931, 0.02899), (-0.04469, 0.0001054, 0.02449), (-0.04748, 0.0001054, 0.02899), (-0.04383, 0.008626, 0.02449), (-0.04657, 0.009142, 0.02899), (-0.04129, 0.01682, 0.02449), (-0.04387, 0.01783, 0.02899), (-0.03716, 0.02437, 0.02449), (-0.03948, 0.02584, 0.02899), (-0.0316, 0.03099, 0.02449), (-0.03358, 0.03286, 0.02899), (-0.02483, 0.03642, 0.02449), (-0.02638, 0.03862, 0.02899), (-0.0171, 0.04045, 0.02449), (-0.01817, 0.0429, 0.02899), (-0.008719, 0.04294, 0.02449), (-0.009263, 0.04554, 0.02899), (0.0, 0.09281, 0.05861), (0.0, 0.09281, 0.08861), (0.01951, 0.09103, 0.05861), (0.01951, 0.09103, 0.08861), (0.03827, 0.08575, 0.05861), (0.03827, 0.08575, 0.08861), (0.05556, 0.07719, 0.05861), (0.05556, 0.07719, 0.08861), (0.07071, 0.06566, 0.05861), (0.07071, 0.06566, 0.08861), (0.08315, 0.05161, 0.05861), (0.08315, 0.05161, 0.08861), (0.09239, 0.03558, 0.05861), (0.09239, 0.03558, 0.08861), (0.09808, 0.01819, 0.05861), (0.09808, 0.01819, 0.08861), (0.1, 0.0001054, 0.05861), (0.1, 0.0001054, 0.08861), (0.09808, -0.01798, 0.05861), (0.09808, -0.01798, 0.08861), (0.09239, -0.03537, 0.05861), (0.09239, -0.03537, 0.08861), (0.08315, -0.0514, 0.05861), (0.08315, -0.0514, 0.08861), (0.07071, -0.06545, 0.05861), (0.07071, -0.06545, 0.08861), (0.05556, -0.07697, 0.05861), (0.05556, -0.07697, 0.08861), (0.03827, -0.08554, 0.05861), (0.03827, -0.08554, 0.08861), (0.01951, -0.09082, 0.05861), (0.01951, -0.09082, 0.08861), (-8.742e-09, -0.0926, 0.05861), (-8.742e-09, -0.0926, 0.08861), (-0.01951, -0.09082, 0.05861), (-0.01951, -0.09082, 0.08861), (-0.03827, -0.08554, 0.05861), (-0.03827, -0.08554, 0.08861), (-0.05556, -0.07697, 0.05861), (-0.05556, -0.07697, 0.08861), (-0.07071, -0.06545, 0.05861), (-0.07071, -0.06545, 0.08861), (-0.08315, -0.0514, 0.05861), (-0.08315, -0.0514, 0.08861), (-0.09239, -0.03537, 0.05861), (-0.09239, -0.03537, 0.08861), (-0.09808, -0.01798, 0.05861), (-0.09808, -0.01798, 0.08861), (-0.1, 0.0001054, 0.05861), (-0.1, 0.0001054, 0.08861), (-0.09808, 0.01819, 0.05861), (-0.09808, 0.01819, 0.08861), (-0.09239, 0.03558, 0.05861), (-0.09239, 0.03558, 0.08861), (-0.08315, 0.05161, 0.05861), (-0.08315, 0.05161, 0.08861), (-0.07071, 0.06566, 0.05861), (-0.07071, 0.06566, 0.08861), (-0.05556, 0.07719, 0.05861), (-0.05556, 0.07719, 0.08861), (-0.03827, 0.08575, 0.05861), (-0.03827, 0.08575, 0.08861), (-0.01951, 0.09103, 0.05861), (-0.01951, 0.09103, 0.08861), (2.963e-10, 0.04954, 0.03183), (0.0, 0.09281, 0.05872), (0.01026, 0.04859, 0.03183), (0.01951, 0.09103, 0.05872), (0.02012, 0.04578, 0.03183), (0.03827, 0.08575, 0.05872), (0.0292, 0.04121, 0.03183), (0.05556, 0.07719, 0.05872), (0.03717, 0.03506, 0.03183), (0.07071, 0.06566, 0.05872), (0.04371, 0.02757, 0.03183), (0.08315, 0.05161, 0.05872), (0.04856, 0.01902, 0.03183), (0.09239, 0.03558, 0.05872), (0.05156, 0.00975, 0.03183), (0.09808, 0.01819, 0.05872), (0.05257, 0.0001054, 0.03183), (0.1, 0.0001054, 0.05872), (0.05156, -0.00954, 0.03183), (0.09808, -0.01798, 0.05872), (0.04856, -0.01881, 0.03183), (0.09239, -0.03537, 0.05872), (0.04371, -0.02736, 0.03183), (0.08315, -0.0514, 0.05872), (0.03717, -0.03485, 0.03183), (0.07071, -0.06545, 0.05872), (0.0292, -0.041, 0.03183), (0.05556, -0.07697, 0.05872), (0.02012, -0.04557, 0.03183), (0.03827, -0.08554, 0.05872), (0.01026, -0.04838, 0.03183), (0.01951, -0.09082, 0.05872), (-4.299e-09, -0.04933, 0.03183), (-8.742e-09, -0.0926, 0.05872), (-0.01026, -0.04838, 0.03183), (-0.01951, -0.09082, 0.05872), (-0.02012, -0.04557, 0.03183), (-0.03827, -0.08554, 0.05872), (-0.0292, -0.041, 0.03183), (-0.05556, -0.07697, 0.05872), (-0.03717, -0.03485, 0.03183), (-0.07071, -0.06545, 0.05872), (-0.04371, -0.02736, 0.03183), (-0.08315, -0.0514, 0.05872), (-0.04856, -0.01881, 0.03183), (-0.09239, -0.03537, 0.05872), (-0.05156, -0.00954, 0.03183), (-0.09808, -0.01798, 0.05872), (-0.05257, 0.0001054, 0.03183), (-0.1, 0.0001054, 0.05872), (-0.05156, 0.00975, 0.03183), (-0.09808, 0.01819, 0.05872), (-0.04856, 0.01902, 0.03183), (-0.09239, 0.03558, 0.05872), (-0.04371, 0.02757, 0.03183), (-0.08315, 0.05161, 0.05872), (-0.03717, 0.03506, 0.03183), (-0.07071, 0.06566, 0.05872), (-0.0292, 0.04121, 0.03183), (-0.05556, 0.07719, 0.05872), (-0.02012, 0.04578, 0.03183), (-0.03827, 0.08575, 0.05872), (-0.01026, 0.04859, 0.03183), (-0.01951, 0.09103, 0.05872), (-0.001407, 0.03921, 0.01813), (-0.001339, 0.03908, 0.03185), (-0.001407, 0.03929, 0.01813), (-0.00136, 0.04825, 0.03185), (0.001948, 0.03922, 0.01812), (0.002016, 0.03909, 0.03184), (0.001948, 0.0393, 0.01812), (0.001995, 0.04826, 0.03184), (0.03952, 0.001292, 0.01813), (0.03938, 0.001227, 0.03185), (0.03961, 0.001294, 0.01813), (0.04928, 0.00143, 0.03185), (0.0396, -0.001817, 0.01812), (0.03946, -0.001883, 0.03184), (0.03969, -0.001815, 0.01812), (0.04936, -0.001679, 0.03184), (-0.03967, -0.002004, 0.01813), (-0.03952, -0.001941, 0.03185), (-0.03976, -0.002003, 0.01813), (-0.04942, -0.001889, 0.03185), (-0.03965, 0.001107, 0.01812), (-0.03951, 0.001169, 0.03184), (-0.03974, 0.001107, 0.01812), (-0.04941, 0.001221, 0.03184), (0.0015, -0.039, 0.01813), (0.001431, -0.03887, 0.03185), (0.0015, -0.03908, 0.01813), (0.001468, -0.04804, 0.03185), (-0.001855, -0.03901, 0.01812), (-0.001923, -0.03888, 0.03184), (-0.001855, -0.0391, 0.01812), (-0.001887, -0.04806, 0.03184)], [], [(0, 1, 3, 2), (2, 3, 5, 4), (4, 5, 7, 6), (6, 7, 9, 8), (8, 9, 11, 10), (10, 11, 13, 12), (12, 13, 15, 14), (14, 15, 17, 16), (16, 17, 19, 18), (18, 19, 21, 20), (20, 21, 23, 22), (22, 23, 25, 24), (24, 25, 27, 26), (26, 27, 29, 28), (28, 29, 31, 30), (30, 31, 33, 32), (32, 33, 35, 34), (34, 35, 37, 36), (36, 37, 39, 38), (38, 39, 41, 40), (40, 41, 43, 42), (42, 43, 45, 44), (44, 45, 47, 46), (46, 47, 49, 48), (48, 49, 51, 50), (50, 51, 53, 52), (52, 53, 55, 54), (54, 55, 57, 56), (56, 57, 59, 58), (58, 59, 61, 60), (3, 1, 63, 61, 59, 57, 55, 53, 51, 49, 47, 45, 43, 41, 39, 37, 35, 33, 31, 29, 27, 25, 23, 21, 19, 17, 15, 13, 11, 9, 7, 5), (60, 61, 63, 62), (62, 63, 1, 0), (64, 65, 66, 67, 68, 69, 70, 71, 72, 73, 74, 75, 76, 77, 78, 79, 80, 81, 82, 83, 84, 85, 86, 87, 88, 89, 90, 91, 92, 93, 94, 95), (160, 163, 162, 161), (161, 162, 165, 164), (164, 165, 167, 166), (166, 167, 169, 168), (168, 169, 171, 170), (170, 171, 173, 172), (172, 173, 175, 174), (174, 175, 177, 176), (176, 177, 179, 178), (178, 179, 181, 180), (180, 181, 183, 182), (182, 183, 185, 184), (184, 185, 187, 186), (186, 187, 189, 188), (188, 189, 191, 190), (190, 191, 193, 192), (192, 193, 195, 194), (194, 195, 197, 196), (196, 197, 199, 198), (198, 199, 201, 200), (200, 201, 203, 202), (202, 203, 205, 204), (204, 205, 207, 206), (206, 207, 209, 208), (208, 209, 211, 210), (210, 211, 213, 212), (212, 213, 215, 214), (214, 215, 217, 216), (216, 217, 219, 218), (218, 219, 221, 220), (159, 157, 156, 158), (220, 221, 223, 222), (222, 223, 163, 160), (97, 159, 158, 96), (98, 96, 160, 161), (97, 99, 162, 163), (100, 98, 161, 164), (99, 101, 165, 162), (102, 100, 164, 166), (101, 103, 167, 165), (104, 102, 166, 168), (103, 105, 169, 167), (106, 104, 168, 170), (105, 107, 171, 169), (108, 106, 170, 172), (107, 109, 173, 171), (110, 108, 172, 174), (109, 111, 175, 173), (112, 110, 174, 176), (111, 113, 177, 175), (114, 112, 176, 178), (113, 115, 179, 177), (116, 114, 178, 180), (115, 117, 181, 179), (118, 116, 180, 182), (117, 119, 183, 181), (120, 118, 182, 184), (119, 121, 185, 183), (122, 120, 184, 186), (121, 123, 187, 185), (124, 122, 186, 188), (123, 125, 189, 187), (126, 124, 188, 190), (125, 127, 191, 189), (128, 126, 190, 192), (127, 129, 193, 191), (130, 128, 192, 194), (129, 131, 195, 193), (132, 130, 194, 196), (131, 133, 197, 195), (134, 132, 196, 198), (133, 135, 199, 197), (136, 134, 198, 200), (135, 137, 201, 199), (138, 136, 200, 202), (137, 139, 203, 201), (140, 138, 202, 204), (139, 141, 205, 203), (142, 140, 204, 206), (141, 143, 207, 205), (144, 142, 206, 208), (143, 145, 209, 207), (146, 144, 208, 210), (145, 147, 211, 209), (148, 146, 210, 212), (147, 149, 213, 211), (150, 148, 212, 214), (149, 151, 215, 213), (152, 150, 214, 216), (151, 153, 217, 215), (154, 152, 216, 218), (153, 155, 219, 217), (156, 154, 218, 220), (155, 157, 221, 219), (158, 156, 220, 222), (157, 159, 223, 221), (96, 158, 222, 160), (159, 97, 163, 223), (157, 155, 154, 156), (155, 153, 152, 154), (153, 151, 150, 152), (151, 149, 148, 150), (149, 147, 146, 148), (147, 145, 144, 146), (145, 143, 142, 144), (143, 141, 140, 142), (141, 139, 138, 140), (139, 137, 136, 138), (137, 135, 134, 136), (135, 133, 132, 134), (133, 131, 130, 132), (131, 129, 128, 130), (129, 127, 126, 128), (127, 125, 124, 126), (125, 123, 122, 124), (123, 121, 120, 122), (121, 119, 118, 120), (119, 117, 116, 118), (117, 115, 114, 116), (115, 113, 112, 114), (113, 111, 110, 112), (111, 109, 108, 110), (109, 107, 106, 108), (107, 105, 104, 106), (105, 103, 102, 104), (103, 101, 100, 102), (101, 99, 98, 100), (99, 97, 96, 98), (224, 225, 227, 226), (226, 227, 229, 228), (228, 229, 231, 230), (230, 231, 233, 232), (232, 233, 235, 234), (234, 235, 237, 236), (236, 237, 239, 238), (238, 239, 241, 240), (240, 241, 243, 242), (242, 243, 245, 244), (244, 245, 247, 246), (246, 247, 249, 248), (248, 249, 251, 250), (250, 251, 253, 252), (252, 253, 255, 254), (254, 255, 257, 256), (256, 257, 259, 258), (258, 259, 261, 260), (260, 261, 263, 262), (262, 263, 265, 264), (264, 265, 267, 266), (266, 267, 269, 268), (268, 269, 271, 270), (270, 271, 273, 272), (272, 273, 275, 274), (274, 275, 277, 276), (276, 277, 279, 278), (278, 279, 281, 280), (280, 281, 283, 282), (282, 283, 285, 284), (227, 225, 287, 285, 283, 281, 279, 277, 275, 273, 271, 269, 267, 265, 263, 261, 259, 257, 255, 253, 251, 249, 247, 245, 243, 241, 239, 237, 235, 233, 231, 229), (284, 285, 287, 286), (286, 287, 225, 224), (288, 289, 291, 290), (290, 291, 293, 292), (292, 293, 295, 294), (294, 295, 297, 296), (296, 297, 299, 298), (298, 299, 301, 300), (300, 301, 303, 302), (302, 303, 305, 304), (304, 305, 307, 306), (306, 307, 309, 308), (308, 309, 311, 310), (310, 311, 313, 312), (312, 313, 315, 314), (314, 315, 317, 316), (316, 317, 319, 318), (318, 319, 321, 320), (320, 321, 323, 322), (322, 323, 325, 324), (324, 325, 327, 326), (326, 327, 329, 328), (328, 329, 331, 330), (330, 331, 333, 332), (332, 333, 335, 334), (334, 335, 337, 336), (336, 337, 339, 338), (338, 339, 341, 340), (340, 341, 343, 342), (342, 343, 345, 344), (344, 345, 347, 346), (346, 347, 349, 348), (348, 349, 351, 350), (350, 351, 289, 288), (288, 290, 292, 294, 296, 298, 300, 302, 304, 306, 308, 310, 312, 314, 316, 318, 320, 322, 324, 326, 328, 330, 332, 334, 336, 338, 340, 342, 344, 346, 348, 350), (352, 353, 355, 354), (354, 355, 359, 358), (358, 359, 357, 356), (356, 357, 353, 352), (360, 361, 363, 362), (362, 363, 367, 366), (366, 367, 365, 364), (364, 365, 361, 360), (368, 369, 371, 370), (370, 371, 375, 374), (374, 375, 373, 372), (372, 373, 369, 368), (376, 377, 379, 378), (378, 379, 383, 382), (382, 383, 381, 380), (380, 381, 377, 376)])
me_cylinder_011.polygons.foreach_set('material_index', [1, 1, 1, 1, 1, 1, 1, 1, 1, 1, 1, 1, 1, 1, 1, 1, 1, 1, 1, 1, 1, 1, 1, 1, 1, 1, 1, 1, 1, 1, 1, 1, 1, 8, 1, 1, 1, 1, 1, 1, 1, 1, 1, 1, 1, 1, 1, 1, 1, 1, 1, 1, 1, 1, 1, 1, 1, 1, 1, 1, 1, 1, 1, 1, 1, 1, 1, 1, 1, 1, 1, 1, 1, 1, 1, 1, 1, 1, 1, 1, 1, 1, 1, 1, 1, 1, 1, 1, 1, 1, 1, 1, 1, 1, 1, 1, 1, 1, 1, 1, 1, 1, 1, 1, 1, 1, 1, 1, 1, 1, 1, 1, 1, 1, 1, 1, 1, 1, 1, 1, 1, 1, 1, 1, 1, 1, 1, 1, 1, 1, 1, 1, 1, 1, 1, 1, 1, 1, 1, 1, 1, 1, 1, 1, 1, 1, 1, 1, 1, 1, 1, 1, 1, 1, 1, 1, 1, 1, 1, 1, 1, 1, 0, 0, 0, 0, 0, 0, 0, 0, 0, 0, 0, 0, 0, 0, 0, 0, 0, 0, 0, 0, 0, 0, 0, 0, 0, 0, 0, 0, 0, 0, 0, 0, 0, 0, 0, 0, 0, 0, 0, 0, 0, 0, 0, 0, 0, 0, 0, 0, 0, 0, 0, 0, 0, 0, 0, 0, 0, 0, 0, 0, 0, 0, 0, 0, 0, 0, 12, 12, 12, 12, 21, 21, 21, 21, 30, 30, 30, 30, 3, 3, 3, 3])
_uv = me_cylinder_011.uv_layers.new(name='UVMap')
_uv.uv.foreach_set('vector', [1.0, 0.5, 1.0, 1.0, 0.9688, 1.0, 0.9688, 0.5, 0.9688, 0.5, 0.9688, 1.0, 0.9375, 1.0, 0.9375, 0.5, 0.9375, 0.5, 0.9375, 1.0, 0.9062, 1.0, 0.9062, 0.5, 0.9062, 0.5, 0.9062, 1.0, 0.875, 1.0, 0.875, 0.5, 0.875, 0.5, 0.875, 1.0, 0.8438, 1.0, 0.8438, 0.5, 0.8438, 0.5, 0.8438, 1.0, 0.8125, 1.0, 0.8125, 0.5, 0.8125, 0.5, 0.8125, 1.0, 0.7812, 1.0, 0.7812, 0.5, 0.7812, 0.5, 0.7812, 1.0, 0.75, 1.0, 0.75, 0.5, 0.75, 0.5, 0.75, 1.0, 0.7188, 1.0, 0.7188, 0.5, 0.7188, 0.5, 0.7188, 1.0, 0.6875, 1.0, 0.6875, 0.5, 0.6875, 0.5, 0.6875, 1.0, 0.6562, 1.0, 0.6562, 0.5, 0.6562, 0.5, 0.6562, 1.0, 0.625, 1.0, 0.625, 0.5, 0.625, 0.5, 0.625, 1.0, 0.5938, 1.0, 0.5938, 0.5, 0.5938, 0.5, 0.5938, 1.0, 0.5625, 1.0, 0.5625, 0.5, 0.5625, 0.5, 0.5625, 1.0, 0.5312, 1.0, 0.5312, 0.5, 0.5312, 0.5, 0.5312, 1.0, 0.5, 1.0, 0.5, 0.5, 0.5, 0.5, 0.5, 1.0, 0.4688, 1.0, 0.4688, 0.5, 0.4688, 0.5, 0.4688, 1.0, 0.4375, 1.0, 0.4375, 0.5, 0.4375, 0.5, 0.4375, 1.0, 0.4062, 1.0, 0.4062, 0.5, 0.4062, 0.5, 0.4062, 1.0, 0.375, 1.0, 0.375, 0.5, 0.375, 0.5, 0.375, 1.0, 0.3438, 1.0, 0.3438, 0.5, 0.3438, 0.5, 0.3438, 1.0, 0.3125, 1.0, 0.3125, 0.5, 0.3125, 0.5, 0.3125, 1.0, 0.2812, 1.0, 0.2812, 0.5, 0.2812, 0.5, 0.2812, 1.0, 0.25, 1.0, 0.25, 0.5, 0.25, 0.5, 0.25, 1.0, 0.2188, 1.0, 0.2188, 0.5, 0.2188, 0.5, 0.2188, 1.0, 0.1875, 1.0, 0.1875, 0.5, 0.1875, 0.5, 0.1875, 1.0, 0.1562, 1.0, 0.1562, 0.5, 0.1562, 0.5, 0.1562, 1.0, 0.125, 1.0, 0.125, 0.5, 0.125, 0.5, 0.125, 1.0, 0.09375, 1.0, 0.09375, 0.5, 0.09375, 0.5, 0.09375, 1.0, 0.0625, 1.0, 0.0625, 0.5, 0.2968, 0.4854, 0.25, 0.49, 0.2032, 0.4854, 0.1582, 0.4717, 0.1167, 0.4496, 0.08029, 0.4197, 0.05045, 0.3833, 0.02827, 0.3418, 0.01461, 0.2968, 0.01, 0.25, 0.01461, 0.2032, 0.02827, 0.1582, 0.05045, 0.1167, 0.08029, 0.08029, 0.1167, 0.05045, 0.1582, 0.02827, 0.2032, 0.01461, 0.25, 0.01, 0.2968, 0.01461, 0.3418, 0.02827, 0.3833, 0.05045, 0.4197, 0.08029, 0.4496, 0.1167, 0.4717, 0.1582, 0.4854, 0.2032, 0.49, 0.25, 0.4854, 0.2968, 0.4717, 0.3418, 0.4496, 0.3833, 0.4197, 0.4197, 0.3833, 0.4496, 0.3418, 0.4717, 0.0625, 0.5, 0.0625, 1.0, 0.03125, 1.0, 0.03125, 0.5, 0.03125, 0.5, 0.03125, 1.0, 0.0, 1.0, 0.0, 0.5, 0.4884, 0.9391, 0.5732, 0.9307, 0.6548, 0.906, 0.73, 0.8658, 0.796, 0.8117, 0.85, 0.7457, 0.8902, 0.6705, 0.915, 0.5889, 0.9234, 0.5041, 0.915, 0.4192, 0.8902, 0.3376, 0.85, 0.2624, 0.796, 0.1965, 0.73, 0.1424, 0.6548, 0.1022, 0.5732, 0.07743, 0.4884, 0.06907, 0.4035, 0.07743, 0.3219, 0.1022, 0.2467, 0.1424, 0.1808, 0.1965, 0.1267, 0.2624, 0.08647, 0.3376, 0.06172, 0.4192, 0.05336, 0.5041, 0.06172, 0.5889, 0.08647, 0.6705, 0.1267, 0.7457, 0.1808, 0.8117, 0.2467, 0.8658, 0.3219, 0.906, 0.4035, 0.9307, 1.0, 0.7635, 1.0, 1.0, 0.9688, 1.0, 0.9688, 0.7635, 0.9688, 0.7635, 0.9688, 1.0, 0.9375, 1.0, 0.9375, 0.7635, 0.9375, 0.7635, 0.9375, 1.0, 0.9062, 1.0, 0.9062, 0.7635, 0.9062, 0.7635, 0.9062, 1.0, 0.875, 1.0, 0.875, 0.7635, 0.875, 0.7635, 0.875, 1.0, 0.8438, 1.0, 0.8438, 0.7635, 0.8438, 0.7635, 0.8438, 1.0, 0.8125, 1.0, 0.8125, 0.7635, 0.8125, 0.7635, 0.8125, 1.0, 0.7812, 1.0, 0.7812, 0.7635, 0.7812, 0.7635, 0.7812, 1.0, 0.75, 1.0, 0.75, 0.7635, 0.75, 0.7635, 0.75, 1.0, 0.7188, 1.0, 0.7188, 0.7635, 0.7188, 0.7635, 0.7188, 1.0, 0.6875, 1.0, 0.6875, 0.7635, 0.6875, 0.7635, 0.6875, 1.0, 0.6562, 1.0, 0.6562, 0.7635, 0.6562, 0.7635, 0.6562, 1.0, 0.625, 1.0, 0.625, 0.7635, 0.625, 0.7635, 0.625, 1.0, 0.5938, 1.0, 0.5938, 0.7635, 0.5938, 0.7635, 0.5938, 1.0, 0.5625, 1.0, 0.5625, 0.7635, 0.5625, 0.7635, 0.5625, 1.0, 0.5312, 1.0, 0.5312, 0.7635, 0.5312, 0.7635, 0.5312, 1.0, 0.5, 1.0, 0.5, 0.7635, 0.5, 0.7635, 0.5, 1.0, 0.4688, 1.0, 0.4688, 0.7635, 0.4688, 0.7635, 0.4688, 1.0, 0.4375, 1.0, 0.4375, 0.7635, 0.4375, 0.7635, 0.4375, 1.0, 0.4062, 1.0, 0.4062, 0.7635, 0.4062, 0.7635, 0.4062, 1.0, 0.375, 1.0, 0.375, 0.7635, 0.375, 0.7635, 0.375, 1.0, 0.3438, 1.0, 0.3438, 0.7635, 0.3438, 0.7635, 0.3438, 1.0, 0.3125, 1.0, 0.3125, 0.7635, 0.3125, 0.7635, 0.3125, 1.0, 0.2812, 1.0, 0.2812, 0.7635, 0.2812, 0.7635, 0.2812, 1.0, 0.25, 1.0, 0.25, 0.7635, 0.25, 0.7635, 0.25, 1.0, 0.2188, 1.0, 0.2188, 0.7635, 0.2188, 0.7635, 0.2188, 1.0, 0.1875, 1.0, 0.1875, 0.7635, 0.1875, 0.7635, 0.1875, 1.0, 0.1562, 1.0, 0.1562, 0.7635, 0.1562, 0.7635, 0.1562, 1.0, 0.125, 1.0, 0.125, 0.7635, 0.125, 0.7635, 0.125, 1.0, 0.09375, 1.0, 0.09375, 0.7635, 0.09375, 0.7635, 0.09375, 1.0, 0.0625, 1.0, 0.0625, 0.7635, 0.2151, 0.4289, 0.1814, 0.4186, 0.6779, 0.4274, 0.7133, 0.4381, 0.0625, 0.7635, 0.0625, 1.0, 0.03125, 1.0, 0.03125, 0.7635, 0.03125, 0.7635, 0.03125, 1.0, 0.0, 1.0, 0.0, 0.7635, 0.25, 0.4323, 0.2151, 0.4289, 0.7133, 0.4381, 0.75, 0.4417, 0.7867, 0.4381, 0.75, 0.4417, 0.75, 0.5074, 0.8003, 0.5024, 0.25, 0.4323, 0.2849, 0.4289, 0.2968, 0.4854, 0.25, 0.49, 0.8221, 0.4274, 0.7867, 0.4381, 0.8003, 0.5024, 0.8487, 0.4878, 0.2849, 0.4289, 0.3186, 0.4186, 0.3418, 0.4717, 0.2968, 0.4854, 0.8549, 0.41, 0.8221, 0.4274, 0.8487, 0.4878, 0.8933, 0.464, 0.3186, 0.4186, 0.3497, 0.402, 0.3833, 0.4496, 0.3418, 0.4717, 0.8837, 0.3863, 0.8549, 0.41, 0.8933, 0.464, 0.9324, 0.432, 0.3497, 0.402, 0.3771, 0.3795, 0.4197, 0.4197, 0.3833, 0.4496, 0.9076, 0.3573, 0.8837, 0.3863, 0.9324, 0.432, 0.9645, 0.393, 0.3771, 0.3795, 0.3998, 0.3519, 0.4496, 0.3833, 0.4197, 0.4197, 0.9254, 0.324, 0.9076, 0.3573, 0.9645, 0.393, 0.9883, 0.3485, 0.3998, 0.3519, 0.4167, 0.3203, 0.4717, 0.3418, 0.4496, 0.3833, 0.9364, 0.2878, 0.9254, 0.324, 0.9883, 0.3485, 1.003, 0.3002, 0.4167, 0.3203, 0.4271, 0.2859, 0.4854, 0.2968, 0.4717, 0.3418, 0.9402, 0.25, 0.9364, 0.2878, 1.003, 0.3002, 1.008, 0.25, 0.4271, 0.2859, 0.4306, 0.25, 0.49, 0.25, 0.4854, 0.2968, 0.9364, 0.2122, 0.9402, 0.25, 1.008, 0.25, 1.003, 0.1998, 0.4306, 0.25, 0.4271, 0.2141, 0.4854, 0.2032, 0.49, 0.25, 0.9254, 0.176, 0.9364, 0.2122, 1.003, 0.1998, 0.9883, 0.1515, 0.4271, 0.2141, 0.4167, 0.1797, 0.4717, 0.1582, 0.4854, 0.2032, 0.9076, 0.1427, 0.9254, 0.176, 0.9883, 0.1515, 0.9645, 0.107, 0.4167, 0.1797, 0.3998, 0.1481, 0.4496, 0.1167, 0.4717, 0.1582, 0.8837, 0.1137, 0.9076, 0.1427, 0.9645, 0.107, 0.9324, 0.068, 0.3998, 0.1481, 0.3771, 0.1205, 0.4197, 0.08029, 0.4496, 0.1167, 0.8549, 0.09005, 0.8837, 0.1137, 0.9324, 0.068, 0.8933, 0.03599, 0.3771, 0.1205, 0.3497, 0.098, 0.3833, 0.05045, 0.4197, 0.08029, 0.8221, 0.07257, 0.8549, 0.09005, 0.8933, 0.03599, 0.8487, 0.01221, 0.3497, 0.098, 0.3186, 0.08135, 0.3418, 0.02827, 0.3833, 0.05045, 0.7867, 0.06186, 0.8221, 0.07257, 0.8487, 0.01221, 0.8003, -0.00244, 0.3186, 0.08135, 0.2849, 0.07115, 0.2968, 0.01461, 0.3418, 0.02827, 0.75, 0.05825, 0.7867, 0.06186, 0.8003, -0.00244, 0.75, -0.007386, 0.2849, 0.07115, 0.25, 0.06771, 0.25, 0.01, 0.2968, 0.01461, 0.7133, 0.06186, 0.75, 0.05825, 0.75, -0.007386, 0.6997, -0.00244, 0.25, 0.06771, 0.2151, 0.07115, 0.2032, 0.01461, 0.25, 0.01, 0.6779, 0.07257, 0.7133, 0.06186, 0.6997, -0.00244, 0.6513, 0.01221, 0.2151, 0.07115, 0.1814, 0.08135, 0.1582, 0.02827, 0.2032, 0.01461, 0.6451, 0.09005, 0.6779, 0.07257, 0.6513, 0.01221, 0.6067, 0.03599, 0.1814, 0.08135, 0.1503, 0.098, 0.1167, 0.05045, 0.1582, 0.02827, 0.6163, 0.1137, 0.6451, 0.09005, 0.6067, 0.03599, 0.5676, 0.068, 0.1503, 0.098, 0.1229, 0.1205, 0.08029, 0.08029, 0.1167, 0.05045, 0.5924, 0.1427, 0.6163, 0.1137, 0.5676, 0.068, 0.5355, 0.107, 0.1229, 0.1205, 0.1002, 0.1481, 0.05045, 0.1167, 0.08029, 0.08029, 0.5746, 0.176, 0.5924, 0.1427, 0.5355, 0.107, 0.5117, 0.1515, 0.1002, 0.1481, 0.08333, 0.1797, 0.02827, 0.1582, 0.05045, 0.1167, 0.5636, 0.2122, 0.5746, 0.176, 0.5117, 0.1515, 0.497, 0.1998, 0.08333, 0.1797, 0.07289, 0.2141, 0.01461, 0.2032, 0.02827, 0.1582, 0.5598, 0.25, 0.5636, 0.2122, 0.497, 0.1998, 0.4921, 0.25, 0.07289, 0.2141, 0.06935, 0.25, 0.01, 0.25, 0.01461, 0.2032, 0.5636, 0.2878, 0.5598, 0.25, 0.4921, 0.25, 0.497, 0.3002, 0.06935, 0.25, 0.07289, 0.2859, 0.01461, 0.2968, 0.01, 0.25, 0.5746, 0.324, 0.5636, 0.2878, 0.497, 0.3002, 0.5117, 0.3485, 0.07289, 0.2859, 0.08333, 0.3203, 0.02827, 0.3418, 0.01461, 0.2968, 0.5924, 0.3573, 0.5746, 0.324, 0.5117, 0.3485, 0.5355, 0.393, 0.08333, 0.3203, 0.1002, 0.3519, 0.05045, 0.3833, 0.02827, 0.3418, 0.6163, 0.3863, 0.5924, 0.3573, 0.5355, 0.393, 0.5676, 0.432, 0.1002, 0.3519, 0.1229, 0.3795, 0.08029, 0.4197, 0.05045, 0.3833, 0.6451, 0.41, 0.6163, 0.3863, 0.5676, 0.432, 0.6067, 0.464, 0.1229, 0.3795, 0.1503, 0.402, 0.1167, 0.4496, 0.08029, 0.4197, 0.6779, 0.4274, 0.6451, 0.41, 0.6067, 0.464, 0.6513, 0.4878, 0.1503, 0.402, 0.1814, 0.4186, 0.1582, 0.4717, 0.1167, 0.4496, 0.7133, 0.4381, 0.6779, 0.4274, 0.6513, 0.4878, 0.6997, 0.5024, 0.1814, 0.4186, 0.2151, 0.4289, 0.2032, 0.4854, 0.1582, 0.4717, 0.75, 0.4417, 0.7133, 0.4381, 0.6997, 0.5024, 0.75, 0.5074, 0.2151, 0.4289, 0.25, 0.4323, 0.25, 0.49, 0.2032, 0.4854, 0.1814, 0.4186, 0.1503, 0.402, 0.6451, 0.41, 0.6779, 0.4274, 0.1503, 0.402, 0.1229, 0.3795, 0.6163, 0.3863, 0.6451, 0.41, 0.1229, 0.3795, 0.1002, 0.3519, 0.5924, 0.3573, 0.6163, 0.3863, 0.1002, 0.3519, 0.08333, 0.3203, 0.5746, 0.324, 0.5924, 0.3573, 0.08333, 0.3203, 0.07289, 0.2859, 0.5636, 0.2878, 0.5746, 0.324, 0.07289, 0.2859, 0.06935, 0.25, 0.5598, 0.25, 0.5636, 0.2878, 0.06935, 0.25, 0.07289, 0.2141, 0.5636, 0.2122, 0.5598, 0.25, 0.07289, 0.2141, 0.08333, 0.1797, 0.5746, 0.176, 0.5636, 0.2122, 0.08333, 0.1797, 0.1002, 0.1481, 0.5924, 0.1427, 0.5746, 0.176, 0.1002, 0.1481, 0.1229, 0.1205, 0.6163, 0.1137, 0.5924, 0.1427, 0.1229, 0.1205, 0.1503, 0.098, 0.6451, 0.09005, 0.6163, 0.1137, 0.1503, 0.098, 0.1814, 0.08135, 0.6779, 0.07257, 0.6451, 0.09005, 0.1814, 0.08135, 0.2151, 0.07115, 0.7133, 0.06186, 0.6779, 0.07257, 0.2151, 0.07115, 0.25, 0.06771, 0.75, 0.05825, 0.7133, 0.06186, 0.25, 0.06771, 0.2849, 0.07115, 0.7867, 0.06186, 0.75, 0.05825, 0.2849, 0.07115, 0.3186, 0.08135, 0.8221, 0.07257, 0.7867, 0.06186, 0.3186, 0.08135, 0.3497, 0.098, 0.8549, 0.09005, 0.8221, 0.07257, 0.3497, 0.098, 0.3771, 0.1205, 0.8837, 0.1137, 0.8549, 0.09005, 0.3771, 0.1205, 0.3998, 0.1481, 0.9076, 0.1427, 0.8837, 0.1137, 0.3998, 0.1481, 0.4167, 0.1797, 0.9254, 0.176, 0.9076, 0.1427, 0.4167, 0.1797, 0.4271, 0.2141, 0.9364, 0.2122, 0.9254, 0.176, 0.4271, 0.2141, 0.4306, 0.25, 0.9402, 0.25, 0.9364, 0.2122, 0.4306, 0.25, 0.4271, 0.2859, 0.9364, 0.2878, 0.9402, 0.25, 0.4271, 0.2859, 0.4167, 0.3203, 0.9254, 0.324, 0.9364, 0.2878, 0.4167, 0.3203, 0.3998, 0.3519, 0.9076, 0.3573, 0.9254, 0.324, 0.3998, 0.3519, 0.3771, 0.3795, 0.8837, 0.3863, 0.9076, 0.3573, 0.3771, 0.3795, 0.3497, 0.402, 0.8549, 0.41, 0.8837, 0.3863, 0.3497, 0.402, 0.3186, 0.4186, 0.8221, 0.4274, 0.8549, 0.41, 0.3186, 0.4186, 0.2849, 0.4289, 0.7867, 0.4381, 0.8221, 0.4274, 0.2849, 0.4289, 0.25, 0.4323, 0.75, 0.4417, 0.7867, 0.4381, 1.0, 0.5, 1.0, 1.0, 0.9688, 1.0, 0.9688, 0.5, 0.9688, 0.5, 0.9688, 1.0, 0.9375, 1.0, 0.9375, 0.5, 0.9375, 0.5, 0.9375, 1.0, 0.9062, 1.0, 0.9062, 0.5, 0.9062, 0.5, 0.9062, 1.0, 0.875, 1.0, 0.875, 0.5, 0.875, 0.5, 0.875, 1.0, 0.8438, 1.0, 0.8438, 0.5, 0.8438, 0.5, 0.8438, 1.0, 0.8125, 1.0, 0.8125, 0.5, 0.8125, 0.5, 0.8125, 1.0, 0.7812, 1.0, 0.7812, 0.5, 0.7812, 0.5, 0.7812, 1.0, 0.75, 1.0, 0.75, 0.5, 0.75, 0.5, 0.75, 1.0, 0.7188, 1.0, 0.7188, 0.5, 0.7188, 0.5, 0.7188, 1.0, 0.6875, 1.0, 0.6875, 0.5, 0.6875, 0.5, 0.6875, 1.0, 0.6562, 1.0, 0.6562, 0.5, 0.6562, 0.5, 0.6562, 1.0, 0.625, 1.0, 0.625, 0.5, 0.625, 0.5, 0.625, 1.0, 0.5938, 1.0, 0.5938, 0.5, 0.5938, 0.5, 0.5938, 1.0, 0.5625, 1.0, 0.5625, 0.5, 0.5625, 0.5, 0.5625, 1.0, 0.5312, 1.0, 0.5312, 0.5, 0.5312, 0.5, 0.5312, 1.0, 0.5, 1.0, 0.5, 0.5, 0.5, 0.5, 0.5, 1.0, 0.4688, 1.0, 0.4688, 0.5, 0.4688, 0.5, 0.4688, 1.0, 0.4375, 1.0, 0.4375, 0.5, 0.4375, 0.5, 0.4375, 1.0, 0.4062, 1.0, 0.4062, 0.5, 0.4062, 0.5, 0.4062, 1.0, 0.375, 1.0, 0.375, 0.5, 0.375, 0.5, 0.375, 1.0, 0.3438, 1.0, 0.3438, 0.5, 0.3438, 0.5, 0.3438, 1.0, 0.3125, 1.0, 0.3125, 0.5, 0.3125, 0.5, 0.3125, 1.0, 0.2812, 1.0, 0.2812, 0.5, 0.2812, 0.5, 0.2812, 1.0, 0.25, 1.0, 0.25, 0.5, 0.25, 0.5, 0.25, 1.0, 0.2188, 1.0, 0.2188, 0.5, 0.2188, 0.5, 0.2188, 1.0, 0.1875, 1.0, 0.1875, 0.5, 0.1875, 0.5, 0.1875, 1.0, 0.1562, 1.0, 0.1562, 0.5, 0.1562, 0.5, 0.1562, 1.0, 0.125, 1.0, 0.125, 0.5, 0.125, 0.5, 0.125, 1.0, 0.09375, 1.0, 0.09375, 0.5, 0.09375, 0.5, 0.09375, 1.0, 0.0625, 1.0, 0.0625, 0.5, 0.2968, 0.4854, 0.25, 0.49, 0.2032, 0.4854, 0.1582, 0.4717, 0.1167, 0.4496, 0.08029, 0.4197, 0.05045, 0.3833, 0.02827, 0.3418, 0.01461, 0.2968, 0.01, 0.25, 0.01461, 0.2032, 0.02827, 0.1582, 0.05045, 0.1167, 0.08029, 0.08029, 0.1167, 0.05045, 0.1582, 0.02827, 0.2032, 0.01461, 0.25, 0.01, 0.2968, 0.01461, 0.3418, 0.02827, 0.3833, 0.05045, 0.4197, 0.08029, 0.4496, 0.1167, 0.4717, 0.1582, 0.4854, 0.2032, 0.49, 0.25, 0.4854, 0.2968, 0.4717, 0.3418, 0.4496, 0.3833, 0.4197, 0.4197, 0.3833, 0.4496, 0.3418, 0.4717, 0.0625, 0.5, 0.0625, 1.0, 0.03125, 1.0, 0.03125, 0.5, 0.03125, 0.5, 0.03125, 1.0, 0.0, 1.0, 0.0, 0.5, 1.0, 0.5, 1.0, 1.0, 0.9688, 1.0, 0.9688, 0.5, 0.9688, 0.5, 0.9688, 1.0, 0.9375, 1.0, 0.9375, 0.5, 0.9375, 0.5, 0.9375, 1.0, 0.9062, 1.0, 0.9062, 0.5, 0.9062, 0.5, 0.9062, 1.0, 0.875, 1.0, 0.875, 0.5, 0.875, 0.5, 0.875, 1.0, 0.8438, 1.0, 0.8438, 0.5, 0.8438, 0.5, 0.8438, 1.0, 0.8125, 1.0, 0.8125, 0.5, 0.8125, 0.5, 0.8125, 1.0, 0.7812, 1.0, 0.7812, 0.5, 0.7812, 0.5, 0.7812, 1.0, 0.75, 1.0, 0.75, 0.5, 0.75, 0.5, 0.75, 1.0, 0.7188, 1.0, 0.7188, 0.5, 0.7188, 0.5, 0.7188, 1.0, 0.6875, 1.0, 0.6875, 0.5, 0.6875, 0.5, 0.6875, 1.0, 0.6562, 1.0, 0.6562, 0.5, 0.6562, 0.5, 0.6562, 1.0, 0.625, 1.0, 0.625, 0.5, 0.625, 0.5, 0.625, 1.0, 0.5938, 1.0, 0.5938, 0.5, 0.5938, 0.5, 0.5938, 1.0, 0.5625, 1.0, 0.5625, 0.5, 0.5625, 0.5, 0.5625, 1.0, 0.5312, 1.0, 0.5312, 0.5, 0.5312, 0.5, 0.5312, 1.0, 0.5, 1.0, 0.5, 0.5, 0.5, 0.5, 0.5, 1.0, 0.4688, 1.0, 0.4688, 0.5, 0.4688, 0.5, 0.4688, 1.0, 0.4375, 1.0, 0.4375, 0.5, 0.4375, 0.5, 0.4375, 1.0, 0.4062, 1.0, 0.4062, 0.5, 0.4062, 0.5, 0.4062, 1.0, 0.375, 1.0, 0.375, 0.5, 0.375, 0.5, 0.375, 1.0, 0.3438, 1.0, 0.3438, 0.5, 0.3438, 0.5, 0.3438, 1.0, 0.3125, 1.0, 0.3125, 0.5, 0.3125, 0.5, 0.3125, 1.0, 0.2812, 1.0, 0.2812, 0.5, 0.2812, 0.5, 0.2812, 1.0, 0.25, 1.0, 0.25, 0.5, 0.25, 0.5, 0.25, 1.0, 0.2188, 1.0, 0.2188, 0.5, 0.2188, 0.5, 0.2188, 1.0, 0.1875, 1.0, 0.1875, 0.5, 0.1875, 0.5, 0.1875, 1.0, 0.1562, 1.0, 0.1562, 0.5, 0.1562, 0.5, 0.1562, 1.0, 0.125, 1.0, 0.125, 0.5, 0.125, 0.5, 0.125, 1.0, 0.09375, 1.0, 0.09375, 0.5, 0.09375, 0.5, 0.09375, 1.0, 0.0625, 1.0, 0.0625, 0.5, 0.0625, 0.5, 0.0625, 1.0, 0.03125, 1.0, 0.03125, 0.5, 0.03125, 0.5, 0.03125, 1.0, 0.0, 1.0, 0.0, 0.5, 0.75, 0.49, 0.7968, 0.4854, 0.8418, 0.4717, 0.8833, 0.4496, 0.9197, 0.4197, 0.9496, 0.3833, 0.9717, 0.3418, 0.9854, 0.2968, 0.99, 0.25, 0.9854, 0.2032, 0.9717, 0.1582, 0.9496, 0.1167, 0.9197, 0.08029, 0.8833, 0.05045, 0.8418, 0.02827, 0.7968, 0.01461, 0.75, 0.01, 0.7032, 0.01461, 0.6582, 0.02827, 0.6167, 0.05045, 0.5803, 0.08029, 0.5504, 0.1167, 0.5283, 0.1582, 0.5146, 0.2032, 0.51, 0.25, 0.5146, 0.2968, 0.5283, 0.3418, 0.5504, 0.3833, 0.5803, 0.4197, 0.6167, 0.4496, 0.6582, 0.4717, 0.7032, 0.4854, 0.375, 0.0, 0.625, 0.0, 0.625, 0.25, 0.375, 0.25, 0.375, 0.25, 0.625, 0.25, 0.625, 0.5, 0.375, 0.5, 0.375, 0.5, 0.625, 0.5, 0.625, 0.75, 0.375, 0.75, 0.375, 0.75, 0.625, 0.75, 0.625, 1.0, 0.375, 1.0, 0.375, 0.0, 0.625, 0.0, 0.625, 0.25, 0.375, 0.25, 0.375, 0.25, 0.625, 0.25, 0.625, 0.5, 0.375, 0.5, 0.375, 0.5, 0.625, 0.5, 0.625, 0.75, 0.375, 0.75, 0.375, 0.75, 0.625, 0.75, 0.625, 1.0, 0.375, 1.0, 0.375, 0.0, 0.625, 0.0, 0.625, 0.25, 0.375, 0.25, 0.375, 0.25, 0.625, 0.25, 0.625, 0.5, 0.375, 0.5, 0.375, 0.5, 0.625, 0.5, 0.625, 0.75, 0.375, 0.75, 0.375, 0.75, 0.625, 0.75, 0.625, 1.0, 0.375, 1.0, 0.375, 0.0, 0.625, 0.0, 0.625, 0.25, 0.375, 0.25, 0.375, 0.25, 0.625, 0.25, 0.625, 0.5, 0.375, 0.5, 0.375, 0.5, 0.625, 0.5, 0.625, 0.75, 0.375, 0.75, 0.375, 0.75, 0.625, 0.75, 0.625, 1.0, 0.375, 1.0])
me_cylinder_011.materials.append(mat_material_004)
me_cylinder_011.materials.append(mat_material_009)
me_cylinder_011.materials.append(mat_material_008)
me_cylinder_011.materials.append(mat_material_006)
me_cylinder_011.materials.append(mat_material_007)
me_cylinder_011.materials.append(mat_material_002)
me_cylinder_011.materials.append(mat_material_001)
me_cylinder_011.materials.append(mat_material_005)
me_cylinder_011.materials.append(mat_material_003)
me_cylinder_011.materials.append(mat_material_018)
me_cylinder_011.materials.append(mat_material_017)
me_cylinder_011.materials.append(mat_material_016)
me_cylinder_011.materials.append(mat_material_015)
me_cylinder_011.materials.append(mat_material_014)
me_cylinder_011.materials.append(mat_material_013)
me_cylinder_011.materials.append(mat_material_012)
me_cylinder_011.materials.append(mat_material_011)
me_cylinder_011.materials.append(mat_material_010)
me_cylinder_011.materials.append(mat_material_027)
me_cylinder_011.materials.append(mat_material_026)
me_cylinder_011.materials.append(mat_material_025)
me_cylinder_011.materials.append(mat_material_024)
me_cylinder_011.materials.append(mat_material_023)
me_cylinder_011.materials.append(mat_material_022)
me_cylinder_011.materials.append(mat_material_021)
me_cylinder_011.materials.append(mat_material_020)
me_cylinder_011.materials.append(mat_material_019)
me_cylinder_011.materials.append(mat_material_045)
me_cylinder_011.materials.append(mat_material_044)
me_cylinder_011.materials.append(mat_material_043)
me_cylinder_011.materials.append(mat_material_042)
me_cylinder_011.materials.append(mat_material_041)
me_cylinder_011.materials.append(mat_material_040)
me_cylinder_011.materials.append(mat_material_039)
me_cylinder_011.materials.append(mat_material_038)
me_cylinder_011.materials.append(mat_material_037)
me_cylinder_011.use_remesh_fix_poles = True
me_cylinder_011.use_remesh_preserve_attributes = False
me_cylinder_011.update()
me_cylinder_021 = bpy.data.meshes.new('Cylinder.021')
me_cylinder_021.from_pydata([(-0.06582, 0.002475, 0.04562), (-0.06582, 0.0035, 0.04314), (-0.06582, 0.002475, 0.04067), (-0.06346, 0.0007648, 0.04562), (-0.06249, 0.001082, 0.04314), (-0.06346, 0.0007648, 0.04067), (-0.06436, -0.002002, 0.04562), (-0.06376, -0.002832, 0.04314), (-0.06436, -0.002002, 0.04067), (-0.06582, -5.535e-10, 0.04664), (-0.06727, -0.002002, 0.04562), (-0.06787, -0.002832, 0.04314), (-0.06727, -0.002002, 0.04067), (-0.06817, 0.0007648, 0.04562), (-0.06914, 0.001082, 0.04314), (-0.06817, 0.0007648, 0.04067), (-0.06582, -3.06e-10, 0.03964), (0.06589, 0.002475, 0.04562), (0.06589, 0.0035, 0.04314), (0.06589, 0.002475, 0.04067), (0.06825, 0.0007648, 0.04562), (0.06922, 0.001082, 0.04314), (0.06825, 0.0007648, 0.04067), (0.06735, -0.002002, 0.04562), (0.06795, -0.002832, 0.04314), (0.06735, -0.002002, 0.04067), (0.06589, -5.535e-10, 0.04664), (0.06444, -0.002002, 0.04562), (0.06384, -0.002832, 0.04314), (0.06444, -0.002002, 0.04067), (0.06354, 0.0007648, 0.04562), (0.06257, 0.001082, 0.04314), (0.06354, 0.0007648, 0.04067), (0.06589, -3.06e-10, 0.03964), (0.03961, 0.002014, 0.01745), (0.03952, 0.001946, 0.03394), (0.03966, 0.002014, 0.01745), (0.04573, 0.001968, 0.03394), (0.03961, -0.001341, 0.01743), (0.03952, -0.001409, 0.03393), (0.03967, -0.001341, 0.01743), (0.04573, -0.001387, 0.03393), (0.0015, -0.03909, 0.01745), (0.001431, -0.039, 0.03394), (0.0015, -0.03915, 0.01745), (0.001468, -0.0454, 0.03394), (-0.001855, -0.0391, 0.01743), (-0.001923, -0.03901, 0.03393), (-0.001855, -0.03916, 0.01743), (-0.001887, -0.04541, 0.03393), (-0.002374, 0.03901, 0.01745), (-0.002307, 0.03892, 0.03394), (-0.002374, 0.03907, 0.01745), (-0.002271, 0.0453, 0.03394), (0.0009801, 0.03898, 0.01743), (0.001047, 0.03889, 0.03393), (0.0009804, 0.03904, 0.01743), (0.001083, 0.04527, 0.03393), (-0.06582, 0.002475, 0.04562), (-0.06582, 0.0035, 0.04314), (-0.06582, 0.002475, 0.04067), (-0.06582, -5.535e-10, 0.04664), (-0.06817, 0.0007648, 0.04562), (-0.06914, 0.001082, 0.04314), (-0.06817, 0.0007648, 0.04067), (-0.06582, -3.06e-10, 0.03964), (-0.03933, -0.001476, 0.01745), (-0.03923, -0.001407, 0.03394), (-0.03939, -0.001477, 0.01745), (-0.04604, -0.001494, 0.03394), (-0.03935, 0.001879, 0.01743), (-0.03925, 0.001948, 0.03393), (-0.03941, 0.001878, 0.01743), (-0.04606, 0.001861, 0.03393)], [], [(2, 1, 4, 5), (0, 9, 3), (16, 2, 5), (1, 0, 3, 4), (16, 5, 8), (4, 3, 6, 7), (5, 4, 7, 8), (3, 9, 6), (6, 9, 10), (16, 8, 12), (7, 6, 10, 11), (8, 7, 11, 12), (12, 11, 14, 15), (10, 9, 13), (16, 12, 15), (11, 10, 13, 14), (19, 18, 21, 22), (17, 26, 20), (33, 19, 22), (18, 17, 20, 21), (33, 22, 25), (21, 20, 23, 24), (22, 21, 24, 25), (20, 26, 23), (23, 26, 27), (33, 25, 29), (24, 23, 27, 28), (25, 24, 28, 29), (29, 28, 31, 32), (27, 26, 30), (33, 29, 32), (28, 27, 30, 31), (32, 31, 18, 19), (30, 26, 17), (33, 32, 19), (31, 30, 17, 18), (36, 40, 38, 34), (41, 37, 35, 39), (44, 48, 46, 42), (49, 45, 43, 47), (52, 56, 54, 50), (57, 53, 51, 55), (64, 63, 59, 60), (62, 61, 58), (65, 64, 60), (63, 62, 58, 59), (68, 72, 70, 66), (73, 69, 67, 71)])
me_cylinder_021.polygons.foreach_set('material_index', [5, 5, 5, 5, 5, 5, 5, 5, 5, 5, 5, 5, 5, 5, 5, 5, 6, 6, 6, 6, 6, 6, 6, 6, 6, 6, 6, 6, 6, 6, 6, 6, 6, 6, 6, 6, 2, 2, 3, 3, 4, 4, 5, 5, 5, 5, 7, 7])
_uv = me_cylinder_021.uv_layers.new(name='UVMap')
_uv.uv.foreach_set('vector', [0.6, 0.25, 0.6, 0.5, 0.4, 0.5, 0.4, 0.25, 0.6, 0.75, 0.5, 1.0, 0.4, 0.75, 0.5, 0.0, 0.6, 0.25, 0.4, 0.25, 0.6, 0.5, 0.6, 0.75, 0.4, 0.75, 0.4, 0.5, 0.3, 0.0, 0.4, 0.25, 0.2, 0.25, 0.4, 0.5, 0.4, 0.75, 0.2, 0.75, 0.2, 0.5, 0.4, 0.25, 0.4, 0.5, 0.2, 0.5, 0.2, 0.25, 0.4, 0.75, 0.3, 1.0, 0.2, 0.75, 0.2, 0.75, 0.1, 1.0, 0.0, 0.75, 0.1, 0.0, 0.2, 0.25, 0.0, 0.25, 0.2, 0.5, 0.2, 0.75, 0.0, 0.75, 2.98e-08, 0.5, 0.2, 0.25, 0.2, 0.5, 2.98e-08, 0.5, 0.0, 0.25, 1.0, 0.25, 1.0, 0.5, 0.8, 0.5, 0.8, 0.25, 1.0, 0.75, 0.9, 1.0, 0.8, 0.75, 0.9, 0.0, 1.0, 0.25, 0.8, 0.25, 1.0, 0.5, 1.0, 0.75, 0.8, 0.75, 0.8, 0.5, 0.6, 0.25, 0.6, 0.5, 0.4, 0.5, 0.4, 0.25, 0.6, 0.75, 0.5, 1.0, 0.4, 0.75, 0.5, 0.0, 0.6, 0.25, 0.4, 0.25, 0.6, 0.5, 0.6, 0.75, 0.4, 0.75, 0.4, 0.5, 0.3, 0.0, 0.4, 0.25, 0.2, 0.25, 0.4, 0.5, 0.4, 0.75, 0.2, 0.75, 0.2, 0.5, 0.4, 0.25, 0.4, 0.5, 0.2, 0.5, 0.2, 0.25, 0.4, 0.75, 0.3, 1.0, 0.2, 0.75, 0.2, 0.75, 0.1, 1.0, 0.0, 0.75, 0.1, 0.0, 0.2, 0.25, 0.0, 0.25, 0.2, 0.5, 0.2, 0.75, 0.0, 0.75, 2.98e-08, 0.5, 0.2, 0.25, 0.2, 0.5, 2.98e-08, 0.5, 0.0, 0.25, 1.0, 0.25, 1.0, 0.5, 0.8, 0.5, 0.8, 0.25, 1.0, 0.75, 0.9, 1.0, 0.8, 0.75, 0.9, 0.0, 1.0, 0.25, 0.8, 0.25, 1.0, 0.5, 1.0, 0.75, 0.8, 0.75, 0.8, 0.5, 0.8, 0.25, 0.8, 0.5, 0.6, 0.5, 0.6, 0.25, 0.8, 0.75, 0.7, 1.0, 0.6, 0.75, 0.7, 0.0, 0.8, 0.25, 0.6, 0.25, 0.8, 0.5, 0.8, 0.75, 0.6, 0.75, 0.6, 0.5, 0.125, 0.5, 0.375, 0.5, 0.375, 0.75, 0.125, 0.75, 0.625, 0.5, 0.875, 0.5, 0.875, 0.75, 0.625, 0.75, 0.125, 0.5, 0.375, 0.5, 0.375, 0.75, 0.125, 0.75, 0.625, 0.5, 0.875, 0.5, 0.875, 0.75, 0.625, 0.75, 0.125, 0.5, 0.375, 0.5, 0.375, 0.75, 0.125, 0.75, 0.625, 0.5, 0.875, 0.5, 0.875, 0.75, 0.625, 0.75, 0.8, 0.25, 0.8, 0.5, 0.6, 0.5, 0.6, 0.25, 0.8, 0.75, 0.7, 1.0, 0.6, 0.75, 0.7, 0.0, 0.8, 0.25, 0.6, 0.25, 0.8, 0.5, 0.8, 0.75, 0.6, 0.75, 0.6, 0.5, 0.125, 0.5, 0.375, 0.5, 0.375, 0.75, 0.125, 0.75, 0.625, 0.5, 0.875, 0.5, 0.875, 0.75, 0.625, 0.75])
me_cylinder_021.materials.append(mat_material_004)
me_cylinder_021.materials.append(mat_material_009)
me_cylinder_021.materials.append(mat_material_008)
me_cylinder_021.materials.append(mat_material_006)
me_cylinder_021.materials.append(mat_material_007)
me_cylinder_021.materials.append(mat_material_002)
me_cylinder_021.materials.append(mat_material_001)
me_cylinder_021.materials.append(mat_material_005)
me_cylinder_021.materials.append(mat_material_003)
me_cylinder_021.use_remesh_fix_poles = True
me_cylinder_021.use_remesh_preserve_attributes = False
me_cylinder_021.update()

# ---- objects
ob_detector = bpy.data.objects.new('Detector', me_cylinder_011)
ob_luces = bpy.data.objects.new('Luces', me_cylinder_021)

# ---- transforms, parenting, visibility, modifiers, constraints
ob_detector.location = (0.0, -0.0001137, -0.04105)
ob_detector.scale = (1.0, 1.079, 1.0)
ob_luces.location = (0.0, 0.0, -0.04314)

# ---- collection membership
col_collection.objects.link(ob_detector)
col_collection.objects.link(ob_luces)

# ---- scene / render settings (as saved in the file)
scene.frame_start = 1; scene.frame_end = 250; scene.frame_set(1)
scene.render.engine = 'BLENDER_EEVEE_NEXT'
scene.cycles.use_denoising = False
scene.cycles.samples = 128
scene.cycles.sampling_pattern = 'TABULATED_SOBOL'
scene.cycles.use_adaptive_sampling = False
scene.cycles.use_light_tree = False
scene.view_settings.view_transform = 'Filmic'
bpy.context.view_layer.update()

# ---- added for rendering (the .blend has no active camera): camera
cam_auto = bpy.data.cameras.new('AutoCamera')
cam_auto.lens = 50.0
cam_auto.sensor_width = 36.0
cam_auto.clip_end = 1000.0
ob_auto_camera = bpy.data.objects.new('AutoCamera', cam_auto)
scene.collection.objects.link(ob_auto_camera)
ob_auto_camera.location = (0.270331, -0.324397, 0.227189)
ob_auto_camera.rotation_euler = (1.09748, -7.21219e-08, 0.694738)
scene.camera = ob_auto_camera
bpy.context.view_layer.update()
